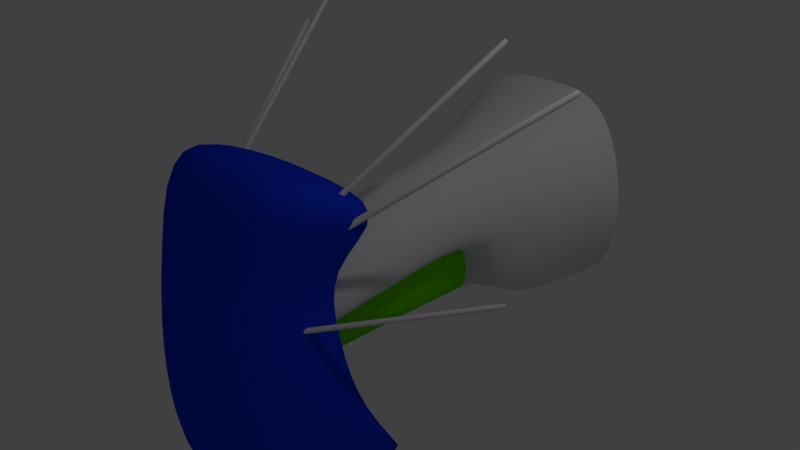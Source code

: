 # Source: spaceship.blend  (saved by Blender 2.75.0; exported with 4.5.12 LTS)
import bpy
from mathutils import Matrix  # noqa: F401  (used for matrix-valued properties, if any)

bpy.ops.wm.read_factory_settings(use_empty=True)
scene = bpy.context.scene
scene.name = 'Scene'

# ---- collections
col_collection_1 = bpy.data.collections.new('Collection 1'); scene.collection.children.link(col_collection_1)
col_collection_2 = bpy.data.collections.new('Collection 2'); scene.collection.children.link(col_collection_2)
col_collection_2.hide_render = True
col_collection_2.hide_viewport = True

# ---- materials (node trees are filled in below, after node groups)
mat_hull = bpy.data.materials.new('Hull')
mat_hull.alpha_threshold = 0.0
mat_hull.use_transparent_shadow = False
mat_hull.roughness = 0.5
mat_hull.line_color = (0.0, 0.0, 0.0, 1.0)
mat_exhaust = bpy.data.materials.new('Exhaust')
mat_exhaust.alpha_threshold = 0.0
mat_exhaust.use_transparent_shadow = False
mat_exhaust.diffuse_color = (0.1607, 0.8, 0.0, 1.0)
mat_exhaust.roughness = 0.5
mat_glass = bpy.data.materials.new('Glass')
mat_glass.alpha_threshold = 0.0
mat_glass.use_transparent_shadow = False
mat_glass.diffuse_color = (0.007187, 0.03958, 0.8, 1.0)
mat_glass.roughness = 0.5
mat_thingy = bpy.data.materials.new('Thingy')
mat_thingy.alpha_threshold = 0.0
mat_thingy.use_transparent_shadow = False
mat_thingy.diffuse_color = (0.295, 0.8, 0.1404, 1.0)
mat_thingy.roughness = 0.5

# ---- material node trees

# ---- world
world_world = bpy.data.worlds.new('World'); scene.world = world_world
world_world.color = (0.05088, 0.05088, 0.05088)
world_world.use_sun_shadow = False
world_world.sun_shadow_jitter_overblur = 0.0
world_world.cycles.sampling_method = 'MANUAL'
world_world.cycles.sample_map_resolution = 256

# ---- cameras
cam_camera = bpy.data.cameras.new('Camera')
cam_camera.clip_end = 100.0
cam_camera.lens = 35.0
cam_camera.sensor_width = 32.0
cam_camera.sensor_height = 18.0
cam_camera.ortho_scale = 7.314
cam_camera.dof.focus_distance = 0.0
cam_camera.dof.aperture_fstop = 128.0

# ---- lights
light_lamp = bpy.data.lights.new('Lamp', 'POINT')
light_lamp.transmission_factor = 0.0
light_lamp.cutoff_distance = 30.0
light_lamp.energy = 100.0
light_lamp.shadow_buffer_clip_start = 1.001
light_lamp.shadow_soft_size = 0.1
light_lamp.shadow_maximum_resolution = 0.006
light_lamp.use_absolute_resolution = True
light_lamp.cycles.use_multiple_importance_sampling = False

# ---- meshes
me_cube = bpy.data.meshes.new('Cube')
me_cube.from_pydata([(0.6235, 3.392, -1.052), (1.196, -2.736, -2.007), (0.8306, 3.137, 1.091), (0.7222, -2.739, 0.94), (1.0, 1.431, -1.054), (1.0, -1.365, -1.0), (0.6017, 1.662, 0.7525), (0.6017, -1.55e-06, 0.7844), (0.6017, -1.365, 0.4772), (0.3333, 1.431, -1.054), (0.3333, 2.384e-07, -1.0), (0.3333, -1.291, -1.118), (1.272, 2.636, 0.04677), (0.931, -2.872, -0.3903), (0.8008, 1.365, 0.04581), (0.8008, -7.749e-07, -0.1078), (0.9376, -1.368, -0.2346), (0.3761, 1.365, 0.04581), (0.3761, -7.749e-07, -0.1078), (0.3761, -1.365, -0.2614), (0.0, 3.392, -1.034), (-1.405e-07, -2.736, -2.02), (0.0, 3.138, 1.071), (-1.724e-07, -2.747, 0.9424), (0.0, 1.412, 1.092), (0.0, -5.364e-07, 0.7844), (6.41e-08, -1.333, 0.6128), (0.0, 1.431, -1.054), (0.0, 3.576e-07, -1.0), (2.637e-08, -1.291, -1.118), (-1.626e-07, -2.869, -0.4145), (1.842, 2.923, 0.09856), (1.044, 3.447, 1.586), (0.9191, 3.723, -1.511), (0.0, 3.719, -1.488), (0.0, 3.446, 1.542), (1.274, 2.341, 0.03487), (0.0, 2.243, 0.1407), (0.0, 2.843, 1.059), (0.0, 3.098, -1.046), (0.8418, 2.842, 1.079), (0.6348, 3.097, -1.064), (0.8008, -1.365, -0.2614), (1.169, -1.285, -1.114), (0.0, -1.365, 0.4772), (0.7154, -1.337, 0.6138), (0.3333, -1.365, -1.0), (0.0, -1.365, -1.0), (1.47, -2.18, 2.159), (0.0, -2.187, 2.163), (0.0, -0.9321, 1.433), (1.463, -0.9357, 1.435), (1.587, -0.7409, -1.991), (1.614, -2.192, -2.884), (0.0, -2.192, -2.896), (0.0, -0.7469, -1.995), (0.3363, -0.7469, -1.995), (0.8943, -1.662, 0.9602), (0.8199, -1.63, 0.9766), (0.8898, -1.706, 1.04), (0.8141, -1.669, 1.051), (2.283, 0.9546, 2.451), (2.357, 0.9218, 2.435), (2.353, 0.8786, 2.515), (2.277, 0.9154, 2.525), (2.338, 0.8882, 2.415), (2.334, 0.8449, 2.496), (2.258, 0.8818, 2.506), (2.264, 0.9209, 2.432), (0.8268, -1.49, 1.244), (0.7592, -1.479, 1.26), (0.8311, -1.538, 1.305), (0.7617, -1.523, 1.316), (1.488, 0.6696, 2.919), (1.556, 0.6591, 2.903), (1.56, 0.611, 2.963), (1.491, 0.6255, 2.975), (1.546, 0.6311, 2.881), (1.551, 0.583, 2.942), (1.481, 0.5975, 2.954), (1.479, 0.6417, 2.897), (2.246, -0.103, 0.2802), (2.279, -0.14, 0.3315), (2.323, -0.1712, 0.2837), (2.286, -0.1305, 0.2293), (2.303, -0.1127, 0.3356), (2.347, -0.1439, 0.2878), (2.31, -0.1032, 0.2335), (2.27, -0.07572, 0.2843), (0.4605, -2.212, 0.01967), (0.5042, -2.243, -0.02809), (0.4272, -2.175, -0.03162), (0.4672, -2.202, -0.08249), (0.1745, -0.4166, -0.3795), (0.1908, -0.4166, -0.04087), (0.1908, -0.9346, -0.09917), (0.1745, -0.9346, -0.3795)], [], [(16, 45, 3, 13), (31, 32, 6, 14), (14, 6, 7, 15), (15, 7, 8, 42), (33, 4, 9), (6, 24, 25, 7), (32, 35, 24, 6), (0, 20, 39, 41), (3, 23, 30, 13), (11, 43, 52, 56), (1, 21, 54, 53), (23, 3, 48, 49), (13, 30, 21, 1), (33, 31, 14, 4), (43, 16, 13, 1), (14, 15, 18, 17), (15, 42, 19, 18), (19, 42, 5, 46), (18, 19, 46, 10), (17, 18, 10, 9), (14, 17, 9, 4), (29, 11, 56, 55), (9, 27, 34), (9, 10, 28, 27), (10, 46, 47, 28), (7, 25, 44, 8), (12, 0, 41, 36), (9, 34, 33), (12, 2, 32, 31), (0, 12, 31, 33), (20, 0, 33, 34), (2, 22, 35, 32), (36, 37, 38, 40), (41, 39, 37, 36), (2, 12, 36, 40), (22, 2, 40, 38), (16, 43, 5, 42), (26, 45, 8, 44), (43, 11, 46, 5), (45, 16, 42, 8), (11, 29, 47, 46), (51, 50, 49, 48), (3, 45, 51, 48), (45, 26, 50, 51), (53, 54, 56), (52, 53, 56), (55, 56, 54), (43, 1, 53, 52), (60, 59, 66, 67), (61, 64, 63, 62), (66, 65, 62, 63), (68, 67, 64, 61), (65, 68, 61, 62), (67, 66, 63, 64), (57, 58, 68, 65), (58, 60, 67, 68), (59, 57, 65, 66), (72, 71, 78, 79), (73, 76, 75, 74), (78, 77, 74, 75), (80, 79, 76, 73), (77, 80, 73, 74), (79, 78, 75, 76), (69, 70, 80, 77), (70, 72, 79, 80), (71, 69, 77, 78), (90, 92, 84, 83), (91, 89, 82, 81), (92, 91, 81, 84), (82, 83, 86, 85), (84, 81, 88, 87), (81, 82, 85, 88), (83, 84, 87, 86), (88, 85, 86, 87), (89, 90, 83, 82), (94, 95, 96, 93)])
me_cube.polygons.foreach_set('use_smooth', [True] * 76)
me_cube.polygons.foreach_set('material_index', [2, 0, 0, 0, 0, 0, 0, 0, 2, 2, 2, 2, 2, 0, 2, 0, 0, 2, 1, 1, 0, 2, 0, 1, 1, 0, 0, 0, 0, 0, 0, 0, 1, 1, 0, 0, 2, 2, 2, 2, 2, 2, 2, 2, 2, 2, 2, 2, 0, 0, 0, 0, 0, 0, 0, 0, 0, 0, 0, 0, 0, 0, 0, 0, 0, 0, 0, 0, 0, 0, 0, 0, 0, 0, 0, 3])
_k = set([(0, 12), (0, 20), (2, 12), (2, 22), (8, 42), (8, 44), (9, 17), (9, 27), (16, 43), (16, 45), (17, 18), (18, 19), (19, 42), (19, 46), (31, 32), (31, 33), (32, 35), (33, 34), (36, 40), (36, 41), (38, 40), (39, 41), (43, 52), (45, 51), (46, 47), (50, 51), (52, 56), (55, 56), (94, 95), (95, 96)])
me_cube.attributes.new('sharp_edge', 'BOOLEAN', 'EDGE').data.foreach_set('value', [ (min(e.vertices), max(e.vertices)) in _k for e in me_cube.edges])
_k = {(31, 32): 1.0, (8, 44): 1.0, (31, 33): 1.0, (8, 42): 1.0, (18, 19): 1.0, (17, 18): 1.0, (19, 42): 1.0, (19, 46): 1.0, (9, 17): 1.0, (33, 34): 1.0, (32, 35): 1.0, (9, 27): 1.0, (46, 47): 1.0, (45, 51): 1.0, (2, 12): 1.0, (0, 12): 1.0, (0, 20): 1.0, (2, 22): 1.0, (36, 40): 1.0, (36, 41): 1.0, (39, 41): 1.0, (38, 40): 1.0, (16, 43): 1.0, (16, 45): 1.0, (50, 51): 1.0, (52, 56): 1.0, (55, 56): 1.0, (43, 52): 1.0, (94, 95): 1.0, (95, 96): 1.0}
me_cube.attributes.new('crease_edge', 'FLOAT', 'EDGE').data.foreach_set('value', [_k.get((min(e.vertices), max(e.vertices)), 0.0) for e in me_cube.edges])
_ca = me_cube.color_attributes.new('Col', 'BYTE_COLOR', 'CORNER')
_ca.data.foreach_set('color', [1.0, 1.0, 1.0, 1.0, 1.0, 1.0, 1.0, 1.0, 1.0, 1.0, 1.0, 1.0, 1.0, 1.0, 1.0, 1.0, 1.0, 1.0, 1.0, 1.0, 1.0, 1.0, 1.0, 1.0, 1.0, 1.0, 1.0, 1.0, 1.0, 1.0, 1.0, 1.0, 1.0, 1.0, 1.0, 1.0, 1.0, 1.0, 1.0, 1.0, 1.0, 1.0, 1.0, 1.0, 1.0, 1.0, 1.0, 1.0, 1.0, 1.0, 1.0, 1.0, 1.0, 1.0, 1.0, 1.0, 1.0, 1.0, 1.0, 1.0, 1.0, 1.0, 1.0, 1.0, 1.0, 1.0, 1.0, 1.0, 1.0, 1.0, 1.0, 1.0, 1.0, 1.0, 1.0, 1.0, 1.0, 1.0, 1.0, 1.0, 1.0, 1.0, 1.0, 1.0, 1.0, 1.0, 1.0, 1.0, 1.0, 1.0, 1.0, 1.0, 1.0, 1.0, 1.0, 1.0, 1.0, 1.0, 1.0, 1.0, 1.0, 1.0, 1.0, 1.0, 1.0, 1.0, 1.0, 1.0, 1.0, 1.0, 1.0, 1.0, 1.0, 1.0, 1.0, 1.0, 1.0, 1.0, 1.0, 1.0, 1.0, 1.0, 1.0, 1.0, 1.0, 1.0, 1.0, 1.0, 1.0, 1.0, 1.0, 1.0, 1.0, 1.0, 1.0, 1.0, 1.0, 1.0, 1.0, 1.0, 1.0, 1.0, 1.0, 1.0, 1.0, 1.0, 1.0, 1.0, 1.0, 1.0, 1.0, 1.0, 1.0, 1.0, 1.0, 1.0, 1.0, 1.0, 1.0, 1.0, 1.0, 1.0, 1.0, 1.0, 1.0, 1.0, 1.0, 1.0, 1.0, 1.0, 1.0, 1.0, 1.0, 1.0, 1.0, 1.0, 1.0, 1.0, 1.0, 1.0, 1.0, 1.0, 1.0, 1.0, 1.0, 1.0, 1.0, 1.0, 1.0, 1.0, 1.0, 1.0, 1.0, 1.0, 1.0, 1.0, 1.0, 1.0, 1.0, 1.0, 1.0, 1.0, 1.0, 1.0, 1.0, 1.0, 1.0, 1.0, 1.0, 1.0, 1.0, 1.0, 1.0, 1.0, 1.0, 1.0, 1.0, 1.0, 1.0, 1.0, 1.0, 1.0, 1.0, 1.0, 1.0, 1.0, 1.0, 1.0, 1.0, 1.0, 1.0, 1.0, 1.0, 1.0, 1.0, 1.0, 1.0, 1.0, 1.0, 1.0, 1.0, 1.0, 1.0, 1.0, 1.0, 1.0, 1.0, 1.0, 1.0, 1.0, 1.0, 1.0, 1.0, 1.0, 1.0, 1.0, 1.0, 1.0, 1.0, 1.0, 1.0, 1.0, 1.0, 1.0, 1.0, 1.0, 1.0, 1.0, 1.0, 1.0, 1.0, 1.0, 1.0, 1.0, 1.0, 1.0, 1.0, 1.0, 1.0, 1.0, 1.0, 1.0, 1.0, 1.0, 1.0, 1.0, 1.0, 1.0, 1.0, 1.0, 1.0, 1.0, 1.0, 1.0, 1.0, 1.0, 1.0, 1.0, 1.0, 1.0, 1.0, 1.0, 1.0, 1.0, 1.0, 1.0, 1.0, 1.0, 1.0, 1.0, 1.0, 1.0, 1.0, 1.0, 1.0, 1.0, 1.0, 1.0, 1.0, 1.0, 1.0, 1.0, 1.0, 1.0, 1.0, 1.0, 1.0, 1.0, 1.0, 1.0, 1.0, 1.0, 1.0, 1.0, 1.0, 1.0, 1.0, 1.0, 1.0, 1.0, 1.0, 1.0, 1.0, 1.0, 1.0, 1.0, 1.0, 1.0, 1.0, 1.0, 1.0, 1.0, 1.0, 1.0, 1.0, 1.0, 1.0, 1.0, 1.0, 1.0, 1.0, 1.0, 1.0, 1.0, 1.0, 1.0, 1.0, 1.0, 1.0, 1.0, 1.0, 1.0, 1.0, 1.0, 1.0, 1.0, 1.0, 1.0, 1.0, 1.0, 1.0, 1.0, 1.0, 1.0, 1.0, 1.0, 1.0, 1.0, 1.0, 1.0, 1.0, 1.0, 1.0, 1.0, 1.0, 1.0, 1.0, 1.0, 1.0, 1.0, 1.0, 1.0, 1.0, 1.0, 1.0, 1.0, 1.0, 1.0, 1.0, 1.0, 1.0, 1.0, 1.0, 1.0, 1.0, 1.0, 1.0, 1.0, 1.0, 1.0, 1.0, 1.0, 1.0, 1.0, 1.0, 1.0, 1.0, 1.0, 1.0, 1.0, 1.0, 1.0, 1.0, 1.0, 1.0, 1.0, 1.0, 1.0, 1.0, 1.0, 1.0, 1.0, 1.0, 1.0, 1.0, 1.0, 1.0, 1.0, 1.0, 1.0, 1.0, 1.0, 1.0, 1.0, 1.0, 1.0, 1.0, 1.0, 1.0, 1.0, 1.0, 1.0, 1.0, 1.0, 1.0, 1.0, 1.0, 1.0, 1.0, 1.0, 1.0, 1.0, 1.0, 1.0, 1.0, 1.0, 1.0, 1.0, 1.0, 1.0, 1.0, 1.0, 1.0, 1.0, 1.0, 1.0, 1.0, 1.0, 1.0, 1.0, 1.0, 1.0, 1.0, 1.0, 1.0, 1.0, 1.0, 1.0, 1.0, 1.0, 1.0, 1.0, 1.0, 1.0, 1.0, 1.0, 1.0, 1.0, 1.0, 1.0, 1.0, 1.0, 1.0, 1.0, 1.0, 1.0, 1.0, 1.0, 1.0, 1.0, 1.0, 1.0, 1.0, 1.0, 1.0, 1.0, 1.0, 1.0, 1.0, 1.0, 1.0, 1.0, 1.0, 1.0, 1.0, 1.0, 1.0, 1.0, 1.0, 1.0, 1.0, 1.0, 1.0, 1.0, 1.0, 1.0, 1.0, 1.0, 1.0, 1.0, 1.0, 1.0, 1.0, 1.0, 1.0, 1.0, 1.0, 1.0, 1.0, 1.0, 1.0, 1.0, 1.0, 1.0, 1.0, 1.0, 1.0, 1.0, 1.0, 1.0, 1.0, 1.0, 1.0, 1.0, 1.0, 1.0, 1.0, 1.0, 1.0, 1.0, 1.0, 1.0, 1.0, 1.0, 1.0, 1.0, 1.0, 1.0, 1.0, 1.0, 1.0, 1.0, 1.0, 1.0, 1.0, 1.0, 1.0, 1.0, 1.0, 1.0, 1.0, 1.0, 1.0, 1.0, 1.0, 1.0, 1.0, 1.0, 1.0, 1.0, 1.0, 1.0, 1.0, 1.0, 1.0, 1.0, 1.0, 1.0, 1.0, 1.0, 1.0, 1.0, 1.0, 1.0, 1.0, 1.0, 1.0, 1.0, 1.0, 1.0, 1.0, 1.0, 1.0, 1.0, 1.0, 1.0, 1.0, 1.0, 1.0, 1.0, 1.0, 1.0, 1.0, 1.0, 1.0, 1.0, 1.0, 1.0, 1.0, 1.0, 1.0, 1.0, 1.0, 1.0, 1.0, 1.0, 1.0, 1.0, 1.0, 1.0, 1.0, 1.0, 1.0, 1.0, 1.0, 1.0, 1.0, 1.0, 1.0, 1.0, 1.0, 1.0, 1.0, 1.0, 1.0, 1.0, 1.0, 1.0, 1.0, 1.0, 1.0, 1.0, 1.0, 1.0, 1.0, 1.0, 1.0, 1.0, 1.0, 1.0, 1.0, 1.0, 1.0, 1.0, 1.0, 1.0, 1.0, 1.0, 1.0, 1.0, 1.0, 1.0, 1.0, 1.0, 1.0, 1.0, 1.0, 1.0, 1.0, 1.0, 1.0, 1.0, 1.0, 1.0, 1.0, 1.0, 1.0, 1.0, 1.0, 1.0, 1.0, 1.0, 1.0, 1.0, 1.0, 1.0, 1.0, 1.0, 1.0, 1.0, 1.0, 1.0, 1.0, 1.0, 1.0, 1.0, 1.0, 1.0, 1.0, 1.0, 1.0, 1.0, 1.0, 1.0, 1.0, 1.0, 1.0, 1.0, 1.0, 1.0, 1.0, 1.0, 1.0, 1.0, 1.0, 1.0, 1.0, 1.0, 1.0, 1.0, 1.0, 1.0, 1.0, 1.0, 1.0, 1.0, 1.0, 1.0, 1.0, 1.0, 1.0, 1.0, 1.0, 1.0, 1.0, 1.0, 1.0, 1.0, 1.0, 1.0, 1.0, 1.0, 1.0, 1.0, 1.0, 1.0, 1.0, 1.0, 1.0, 1.0, 1.0, 1.0, 1.0, 1.0, 1.0, 1.0, 1.0, 1.0, 1.0, 1.0, 1.0, 1.0, 1.0, 1.0, 1.0, 1.0, 1.0, 1.0, 1.0, 1.0, 1.0, 1.0, 1.0, 1.0, 1.0, 1.0, 1.0, 1.0, 1.0, 1.0, 1.0, 1.0, 1.0, 1.0, 1.0, 1.0, 1.0, 1.0, 1.0, 1.0, 1.0, 1.0, 1.0, 1.0, 1.0, 1.0, 1.0, 1.0, 1.0, 1.0, 1.0, 1.0, 1.0, 1.0, 1.0, 1.0, 1.0, 1.0, 1.0, 1.0, 1.0, 1.0, 1.0, 1.0, 1.0, 1.0, 1.0, 1.0, 1.0, 1.0, 1.0, 1.0, 1.0, 1.0, 1.0, 1.0, 1.0, 1.0, 1.0, 1.0, 1.0, 1.0, 1.0, 1.0, 1.0, 1.0, 1.0, 1.0, 1.0, 1.0, 1.0, 1.0, 1.0, 1.0, 1.0, 1.0, 1.0, 1.0, 1.0, 1.0, 1.0, 1.0, 1.0, 1.0, 1.0, 1.0, 1.0, 1.0, 1.0, 1.0, 1.0, 1.0, 1.0, 1.0, 1.0, 1.0, 1.0, 1.0, 1.0, 1.0, 1.0, 1.0, 1.0, 1.0, 1.0, 1.0, 1.0, 1.0, 1.0, 1.0, 1.0, 1.0, 1.0, 1.0, 1.0, 1.0, 1.0, 1.0, 1.0, 1.0, 1.0, 1.0, 1.0, 1.0, 1.0, 1.0, 1.0, 1.0, 1.0, 1.0, 1.0, 1.0, 1.0, 1.0, 1.0, 1.0, 1.0, 1.0, 1.0, 1.0, 1.0, 1.0, 1.0, 1.0, 1.0, 1.0, 1.0, 1.0, 1.0, 1.0, 1.0, 1.0, 1.0, 1.0, 1.0, 1.0, 1.0, 1.0, 1.0, 1.0, 1.0, 1.0, 1.0, 1.0, 1.0, 1.0, 1.0, 1.0, 1.0, 1.0, 1.0, 1.0, 1.0, 1.0, 1.0, 1.0, 1.0, 1.0, 1.0, 1.0, 1.0, 1.0, 1.0, 1.0, 1.0, 1.0, 1.0, 1.0, 1.0, 1.0, 1.0, 1.0, 1.0, 1.0, 1.0, 1.0, 1.0, 1.0, 1.0, 1.0, 1.0, 1.0, 1.0, 1.0, 1.0, 1.0, 1.0, 1.0, 1.0, 1.0, 1.0, 1.0, 1.0, 1.0, 1.0, 1.0, 1.0, 1.0, 1.0, 1.0, 1.0, 1.0, 1.0, 1.0, 1.0, 1.0, 1.0, 1.0, 1.0, 1.0, 1.0, 1.0, 1.0, 1.0, 1.0, 1.0, 1.0, 1.0, 1.0, 1.0, 1.0, 1.0, 1.0, 1.0, 1.0, 1.0, 1.0, 1.0, 1.0, 1.0, 1.0, 1.0, 1.0, 1.0, 1.0, 1.0, 1.0, 1.0, 1.0, 1.0, 1.0, 1.0, 1.0, 1.0, 1.0, 1.0, 1.0, 1.0, 1.0, 1.0, 1.0, 1.0, 1.0, 1.0, 1.0, 1.0, 1.0, 1.0, 1.0, 1.0, 1.0, 1.0, 1.0, 1.0, 1.0, 1.0, 1.0, 1.0, 1.0, 1.0, 1.0, 1.0, 1.0, 1.0, 1.0, 1.0, 1.0, 1.0, 1.0, 1.0, 1.0, 1.0, 1.0, 1.0, 1.0, 1.0, 1.0, 1.0, 1.0, 1.0, 1.0, 1.0, 1.0, 1.0, 1.0, 1.0, 1.0, 1.0, 1.0, 1.0, 1.0, 1.0, 1.0, 1.0, 1.0, 1.0, 1.0, 1.0, 1.0, 1.0, 1.0, 1.0, 1.0, 1.0, 1.0, 1.0, 1.0, 1.0, 1.0, 1.0, 1.0, 1.0, 1.0, 1.0, 1.0, 1.0, 1.0, 1.0, 1.0, 1.0, 1.0, 1.0, 1.0, 1.0, 1.0, 1.0, 1.0, 1.0, 1.0, 1.0, 1.0, 1.0, 1.0, 1.0, 1.0, 1.0, 1.0, 1.0, 1.0, 1.0, 1.0, 1.0, 1.0, 1.0, 1.0, 1.0, 1.0, 1.0, 1.0, 1.0, 1.0, 1.0])
me_cube.materials.append(mat_hull)
me_cube.materials.append(mat_exhaust)
me_cube.materials.append(mat_glass)
me_cube.materials.append(mat_thingy)
me_cube.use_remesh_preserve_volume = False
me_cube.use_remesh_preserve_attributes = False
me_cube.use_mirror_vertex_groups = False
me_cube.update()
me_skybox = bpy.data.meshes.new('Skybox')
me_skybox.from_pydata([(-1.951, -9.352e-07, 9.808), (-3.827, -9.352e-07, 9.239), (-5.556, -9.352e-07, 8.315), (-7.071, -9.352e-07, 7.071), (-8.315, -9.352e-07, 5.556), (-9.239, -9.352e-07, 3.827), (-9.808, -9.352e-07, 1.951), (-10.0, -9.352e-07, 7.605e-07), (-9.808, -9.352e-07, -1.951), (-9.239, -9.352e-07, -3.827), (-8.315, -9.352e-07, -5.556), (-7.071, -9.352e-07, -7.071), (-5.556, -9.352e-07, -8.315), (-3.827, -9.352e-07, -9.239), (-1.951, -9.352e-07, -9.808), (-1.913, 0.3806, 9.808), (-3.753, 0.7466, 9.239), (-5.449, 1.084, 8.315), (-6.935, 1.379, 7.071), (-8.155, 1.622, 5.556), (-9.061, 1.802, 3.827), (-9.619, 1.913, 1.951), (-9.808, 1.951, 7.605e-07), (-9.619, 1.913, -1.951), (-9.061, 1.802, -3.827), (-8.155, 1.622, -5.556), (-6.935, 1.379, -7.071), (-5.449, 1.084, -8.315), (-3.753, 0.7466, -9.239), (-1.913, 0.3806, -9.808), (-1.802, 0.7466, 9.808), (-3.536, 1.464, 9.239), (-5.133, 2.126, 8.315), (-6.533, 2.706, 7.071), (-7.682, 3.182, 5.556), (-8.536, 3.536, 3.827), (-9.061, 3.753, 1.951), (-9.239, 3.827, 7.605e-07), (-9.061, 3.753, -1.951), (-8.536, 3.536, -3.827), (-7.682, 3.182, -5.556), (-6.533, 2.706, -7.071), (-5.133, 2.126, -8.315), (-3.536, 1.464, -9.239), (-1.802, 0.7466, -9.808), (-1.622, 1.084, 9.808), (-3.182, 2.126, 9.239), (-4.619, 3.087, 8.315), (-5.879, 3.928, 7.071), (-6.913, 4.619, 5.556), (-7.682, 5.133, 3.827), (-8.155, 5.449, 1.951), (-8.315, 5.556, 7.605e-07), (-8.155, 5.449, -1.951), (-7.682, 5.133, -3.827), (-6.913, 4.619, -5.556), (-5.879, 3.928, -7.071), (-4.619, 3.087, -8.315), (-3.182, 2.126, -9.239), (-1.622, 1.084, -9.808), (-1.379, 1.379, 9.808), (-2.706, 2.706, 9.239), (-3.928, 3.928, 8.315), (-5.0, 5.0, 7.071), (-5.879, 5.879, 5.556), (-6.533, 6.533, 3.827), (-6.935, 6.935, 1.951), (-7.071, 7.071, 7.605e-07), (-6.935, 6.935, -1.951), (-6.533, 6.533, -3.827), (-5.879, 5.879, -5.556), (-5.0, 5.0, -7.071), (-3.928, 3.928, -8.315), (-2.706, 2.706, -9.239), (-1.379, 1.379, -9.808), (-1.084, 1.622, 9.808), (-2.126, 3.182, 9.239), (-3.087, 4.619, 8.315), (-3.928, 5.879, 7.071), (-4.619, 6.913, 5.556), (-5.133, 7.682, 3.827), (-5.449, 8.155, 1.951), (-5.556, 8.315, 7.605e-07), (-5.449, 8.155, -1.951), (-5.133, 7.682, -3.827), (-4.619, 6.913, -5.556), (-3.928, 5.879, -7.071), (-3.087, 4.619, -8.315), (-2.126, 3.182, -9.239), (-1.084, 1.622, -9.808), (-0.7466, 1.802, 9.808), (-1.464, 3.536, 9.239), (-2.126, 5.133, 8.315), (-2.706, 6.533, 7.071), (-3.182, 7.682, 5.556), (-3.536, 8.536, 3.827), (-3.753, 9.061, 1.951), (-3.827, 9.239, 7.605e-07), (-3.753, 9.061, -1.951), (-3.536, 8.536, -3.827), (-3.182, 7.682, -5.556), (-2.706, 6.533, -7.071), (-2.126, 5.133, -8.315), (-1.464, 3.536, -9.239), (-0.7466, 1.802, -9.808), (-0.3806, 1.913, 9.808), (-0.7466, 3.753, 9.239), (-1.084, 5.449, 8.315), (-1.379, 6.935, 7.071), (-1.622, 8.155, 5.556), (-1.802, 9.061, 3.827), (-1.913, 9.619, 1.951), (-1.951, 9.808, 7.605e-07), (-1.913, 9.619, -1.951), (-1.802, 9.061, -3.827), (-1.622, 8.155, -5.556), (-1.379, 6.935, -7.071), (-1.084, 5.449, -8.315), (-0.7466, 3.753, -9.239), (-0.3806, 1.913, -9.808), (1.322e-06, 1.951, 9.808), (1.247e-06, 3.827, 9.239), (1.173e-06, 5.556, 8.315), (1.247e-06, 7.071, 7.071), (1.396e-06, 8.315, 5.556), (8.002e-07, 9.239, 3.827), (1.992e-06, 9.808, 1.951), (1.843e-06, 10.0, 7.605e-07), (1.992e-06, 9.808, -1.951), (3.532e-07, 9.239, -3.827), (1.396e-06, 8.315, -5.556), (1.247e-06, 7.071, -7.071), (1.471e-06, 5.556, -8.315), (1.098e-06, 3.827, -9.239), (1.135e-06, 1.951, -9.808), (0.3806, 1.913, 9.808), (0.7466, 3.753, 9.239), (1.084, 5.449, 8.315), (1.379, 6.935, 7.071), (1.622, 8.155, 5.556), (1.802, 9.061, 3.827), (1.913, 9.619, 1.951), (1.951, 9.808, 7.605e-07), (1.913, 9.619, -1.951), (1.802, 9.061, -3.827), (1.622, 8.155, -5.556), (1.379, 6.935, -7.071), (1.084, 5.449, -8.315), (0.7466, 3.753, -9.239), (0.3806, 1.913, -9.808), (0.7466, 1.802, 9.808), (1.464, 3.536, 9.239), (2.126, 5.133, 8.315), (2.706, 6.533, 7.071), (3.182, 7.682, 5.556), (3.536, 8.536, 3.827), (3.753, 9.061, 1.951), (3.827, 9.239, 7.605e-07), (3.753, 9.061, -1.951), (3.536, 8.536, -3.827), (3.182, 7.682, -5.556), (2.706, 6.533, -7.071), (2.126, 5.133, -8.315), (1.464, 3.536, -9.239), (0.7466, 1.802, -9.808), (1.084, 1.622, 9.808), (2.126, 3.182, 9.239), (3.087, 4.619, 8.315), (3.928, 5.879, 7.071), (4.619, 6.913, 5.556), (5.133, 7.682, 3.827), (5.449, 8.155, 1.951), (5.556, 8.315, 7.605e-07), (5.449, 8.155, -1.951), (5.133, 7.682, -3.827), (4.619, 6.913, -5.556), (3.928, 5.879, -7.071), (3.087, 4.619, -8.315), (2.126, 3.182, -9.239), (1.084, 1.622, -9.808), (1.379, 1.379, 9.808), (2.706, 2.706, 9.239), (3.928, 3.928, 8.315), (5.0, 5.0, 7.071), (5.879, 5.879, 5.556), (6.533, 6.533, 3.827), (6.935, 6.935, 1.951), (7.071, 7.071, 7.605e-07), (6.935, 6.935, -1.951), (6.533, 6.533, -3.827), (5.879, 5.879, -5.556), (5.0, 5.0, -7.071), (3.928, 3.928, -8.315), (2.706, 2.706, -9.239), (1.379, 1.379, -9.808), (1.622, 1.084, 9.808), (3.182, 2.126, 9.239), (4.619, 3.087, 8.315), (5.879, 3.928, 7.071), (6.913, 4.619, 5.556), (7.682, 5.133, 3.827), (8.155, 5.449, 1.951), (8.315, 5.556, 7.605e-07), (8.155, 5.449, -1.951), (7.682, 5.133, -3.827), (6.913, 4.619, -5.556), (5.879, 3.928, -7.071), (4.619, 3.087, -8.315), (3.182, 2.126, -9.239), (1.622, 1.084, -9.808), (1.802, 0.7466, 9.808), (3.536, 1.464, 9.239), (5.133, 2.126, 8.315), (6.533, 2.706, 7.071), (7.682, 3.182, 5.556), (8.536, 3.536, 3.827), (9.061, 3.753, 1.951), (9.239, 3.827, 7.605e-07), (9.061, 3.753, -1.951), (8.536, 3.536, -3.827), (7.682, 3.182, -5.556), (6.533, 2.706, -7.071), (5.133, 2.126, -8.315), (3.536, 1.464, -9.239), (1.802, 0.7466, -9.808), (1.913, 0.3806, 9.808), (3.753, 0.7466, 9.239), (5.449, 1.084, 8.315), (6.935, 1.379, 7.071), (8.155, 1.622, 5.556), (9.061, 1.802, 3.827), (9.619, 1.913, 1.951), (9.808, 1.951, 7.605e-07), (9.619, 1.913, -1.951), (9.061, 1.802, -3.827), (8.155, 1.622, -5.556), (6.935, 1.379, -7.071), (5.449, 1.084, -8.315), (3.753, 0.7466, -9.239), (1.913, 0.3806, -9.808), (1.951, -1.007e-06, 9.808), (3.827, -5.23e-07, 9.239), (5.556, -6.72e-07, 8.315), (7.071, -1.194e-06, 7.071), (8.315, -1.79e-06, 5.556), (9.239, -2.995e-07, 3.827), (9.808, -1.79e-06, 1.951), (10.0, -1.939e-06, 7.605e-07), (9.808, -1.79e-06, -1.951), (9.239, -2.995e-07, -3.827), (8.315, -1.79e-06, -5.556), (7.071, -1.194e-06, -7.071), (5.556, -1.045e-06, -8.315), (3.827, -8.955e-07, -9.239), (1.951, -8.955e-07, -9.808), (1.913, -0.3806, 9.808), (3.753, -0.7466, 9.239), (5.449, -1.084, 8.315), (6.935, -1.379, 7.071), (8.155, -1.622, 5.556), (9.061, -1.802, 3.827), (9.619, -1.913, 1.951), (9.808, -1.951, 7.605e-07), (9.619, -1.913, -1.951), (9.061, -1.802, -3.827), (8.155, -1.622, -5.556), (6.935, -1.379, -7.071), (5.449, -1.084, -8.315), (3.753, -0.7466, -9.239), (1.913, -0.3806, -9.808), (1.802, -0.7466, 9.808), (3.536, -1.464, 9.239), (5.133, -2.126, 8.315), (6.533, -2.706, 7.071), (7.682, -3.182, 5.556), (8.536, -3.536, 3.827), (9.061, -3.753, 1.951), (9.239, -3.827, 7.605e-07), (9.061, -3.753, -1.951), (8.536, -3.536, -3.827), (7.682, -3.182, -5.556), (6.533, -2.706, -7.071), (5.133, -2.126, -8.315), (3.536, -1.464, -9.239), (1.802, -0.7466, -9.808), (1.622, -1.084, 9.808), (3.182, -2.126, 9.239), (4.619, -3.087, 8.315), (5.879, -3.928, 7.071), (6.913, -4.619, 5.556), (7.682, -5.133, 3.827), (8.155, -5.449, 1.951), (8.315, -5.556, 7.605e-07), (8.155, -5.449, -1.951), (7.682, -5.133, -3.827), (6.913, -4.619, -5.556), (5.879, -3.928, -7.071), (4.619, -3.087, -8.315), (3.182, -2.126, -9.239), (1.622, -1.084, -9.808), (1.379, -1.379, 9.808), (2.706, -2.706, 9.239), (3.928, -3.928, 8.315), (5.0, -5.0, 7.071), (5.879, -5.879, 5.556), (6.533, -6.533, 3.827), (6.935, -6.935, 1.951), (7.071, -7.071, 7.605e-07), (6.935, -6.935, -1.951), (6.533, -6.533, -3.827), (5.879, -5.879, -5.556), (5.0, -5.0, -7.071), (3.928, -3.928, -8.315), (2.706, -2.706, -9.239), (1.379, -1.379, -9.808), (1.084, -1.622, 9.808), (2.126, -3.182, 9.239), (3.087, -4.619, 8.315), (3.928, -5.879, 7.071), (4.619, -6.913, 5.556), (5.133, -7.682, 3.827), (5.449, -8.155, 1.951), (5.556, -8.315, 7.605e-07), (5.449, -8.155, -1.951), (5.133, -7.682, -3.827), (4.619, -6.913, -5.556), (3.928, -5.879, -7.071), (3.087, -4.619, -8.315), (2.126, -3.182, -9.239), (1.084, -1.622, -9.808), (1.314e-06, -9.352e-07, -10.0), (0.7466, -1.802, 9.808), (1.464, -3.536, 9.239), (2.126, -5.133, 8.315), (2.706, -6.533, 7.071), (3.182, -7.682, 5.556), (3.536, -8.536, 3.827), (3.753, -9.061, 1.951), (3.827, -9.239, 7.605e-07), (3.753, -9.061, -1.951), (3.536, -8.536, -3.827), (3.182, -7.682, -5.556), (2.706, -6.533, -7.071), (2.126, -5.133, -8.315), (1.464, -3.536, -9.239), (0.7466, -1.802, -9.808), (0.3806, -1.913, 9.808), (0.7466, -3.753, 9.239), (1.084, -5.449, 8.315), (1.379, -6.935, 7.071), (1.622, -8.155, 5.556), (1.802, -9.061, 3.827), (1.913, -9.619, 1.951), (1.951, -9.808, 7.605e-07), (1.913, -9.619, -1.951), (1.802, -9.061, -3.827), (1.622, -8.155, -5.556), (1.379, -6.935, -7.071), (1.084, -5.449, -8.315), (0.7466, -3.753, -9.239), (0.3806, -1.913, -9.808), (1.173e-06, -1.951, 9.808), (8.747e-07, -3.827, 9.239), (8.747e-07, -5.556, 8.315), (-9.385e-08, -7.071, 7.071), (-5.409e-07, -8.315, 5.556), (1.247e-06, -9.239, 3.827), (-9.879e-07, -9.808, 1.951), (-5.409e-07, -10.0, 7.605e-07), (-9.879e-07, -9.808, -1.951), (1.247e-06, -9.239, -3.827), (-5.409e-07, -8.315, -5.556), (-9.385e-08, -7.071, -7.071), (6.512e-07, -5.556, -8.315), (5.767e-07, -3.827, -9.239), (1.21e-06, -1.951, -9.808), (-0.3806, -1.913, 9.808), (-0.7466, -3.753, 9.239), (-1.084, -5.449, 8.315), (-1.379, -6.935, 7.071), (-1.622, -8.155, 5.556), (-1.802, -9.061, 3.827), (-1.913, -9.619, 1.951), (-1.951, -9.808, 7.605e-07), (-1.913, -9.619, -1.951), (-1.802, -9.061, -3.827), (-1.622, -8.155, -5.556), (-1.379, -6.935, -7.071), (-1.084, -5.449, -8.315), (-0.7466, -3.753, -9.239), (-0.3806, -1.913, -9.808), (-0.7466, -1.802, 9.808), (-1.464, -3.536, 9.239), (-2.126, -5.133, 8.315), (-2.706, -6.533, 7.071), (-3.182, -7.682, 5.556), (-3.536, -8.536, 3.827), (-3.753, -9.061, 1.951), (-3.827, -9.239, 7.605e-07), (-3.753, -9.061, -1.951), (-3.536, -8.536, -3.827), (-3.182, -7.682, -5.556), (-2.706, -6.533, -7.071), (-2.126, -5.133, -8.315), (-1.464, -3.536, -9.239), (-0.7466, -1.802, -9.808), (-1.084, -1.622, 9.808), (-2.126, -3.182, 9.239), (-3.087, -4.619, 8.315), (-3.928, -5.879, 7.071), (-4.619, -6.913, 5.556), (-5.133, -7.682, 3.827), (-5.449, -8.155, 1.951), (-5.556, -8.315, 7.605e-07), (-5.449, -8.155, -1.951), (-5.133, -7.682, -3.827), (-4.619, -6.913, -5.556), (-3.928, -5.879, -7.071), (-3.087, -4.619, -8.315), (-2.126, -3.182, -9.239), (-1.084, -1.622, -9.808), (-1.379, -1.379, 9.808), (-2.706, -2.706, 9.239), (-3.928, -3.928, 8.315), (-5.0, -5.0, 7.071), (-5.879, -5.879, 5.556), (-6.533, -6.533, 3.827), (-6.935, -6.935, 1.951), (-7.071, -7.071, 7.605e-07), (-6.935, -6.935, -1.951), (-6.533, -6.533, -3.827), (-5.879, -5.879, -5.556), (-5.0, -5.0, -7.071), (-3.928, -3.928, -8.315), (-2.706, -2.706, -9.239), (-1.379, -1.379, -9.808), (-1.622, -1.084, 9.808), (-3.182, -2.126, 9.239), (-4.619, -3.087, 8.315), (-5.879, -3.928, 7.071), (-6.913, -4.619, 5.556), (-7.682, -5.133, 3.827), (-8.155, -5.449, 1.951), (-8.315, -5.556, 7.605e-07), (-8.155, -5.449, -1.951), (-7.682, -5.133, -3.827), (-6.913, -4.619, -5.556), (-5.879, -3.928, -7.071), (-4.619, -3.087, -8.315), (-3.182, -2.126, -9.239), (-1.622, -1.084, -9.808), (-1.697e-06, -2.182e-06, 10.0), (-1.802, -0.7466, 9.808), (-3.536, -1.464, 9.239), (-5.133, -2.126, 8.315), (-6.533, -2.706, 7.071), (-7.682, -3.182, 5.556), (-8.536, -3.536, 3.827), (-9.061, -3.753, 1.951), (-9.239, -3.827, 7.605e-07), (-9.061, -3.753, -1.951), (-8.536, -3.536, -3.827), (-7.682, -3.182, -5.556), (-6.533, -2.706, -7.071), (-5.133, -2.126, -8.315), (-3.536, -1.464, -9.239), (-1.802, -0.7466, -9.808), (-1.913, -0.3806, 9.808), (-3.753, -0.7466, 9.239), (-5.449, -1.084, 8.315), (-6.935, -1.379, 7.071), (-8.155, -1.622, 5.556), (-9.061, -1.802, 3.827), (-9.619, -1.913, 1.951), (-9.808, -1.951, 7.605e-07), (-9.619, -1.913, -1.951), (-9.061, -1.802, -3.827), (-8.155, -1.622, -5.556), (-6.935, -1.379, -7.071), (-5.449, -1.084, -8.315), (-3.753, -0.7466, -9.239), (-1.913, -0.3806, -9.808)], [], [(13, 28, 27, 12), (6, 21, 20, 5), (14, 29, 28, 13), (7, 22, 21, 6), (8, 23, 22, 7), (1, 16, 15, 0), (9, 24, 23, 8), (2, 17, 16, 1), (10, 25, 24, 9), (3, 18, 17, 2), (11, 26, 25, 10), (4, 19, 18, 3), (12, 27, 26, 11), (5, 20, 19, 4), (19, 34, 33, 18), (27, 42, 41, 26), (20, 35, 34, 19), (28, 43, 42, 27), (21, 36, 35, 20), (29, 44, 43, 28), (22, 37, 36, 21), (23, 38, 37, 22), (16, 31, 30, 15), (24, 39, 38, 23), (17, 32, 31, 16), (25, 40, 39, 24), (18, 33, 32, 17), (26, 41, 40, 25), (38, 53, 52, 37), (31, 46, 45, 30), (39, 54, 53, 38), (32, 47, 46, 31), (40, 55, 54, 39), (33, 48, 47, 32), (41, 56, 55, 40), (34, 49, 48, 33), (42, 57, 56, 41), (35, 50, 49, 34), (43, 58, 57, 42), (36, 51, 50, 35), (44, 59, 58, 43), (37, 52, 51, 36), (57, 72, 71, 56), (50, 65, 64, 49), (58, 73, 72, 57), (51, 66, 65, 50), (59, 74, 73, 58), (52, 67, 66, 51), (53, 68, 67, 52), (46, 61, 60, 45), (54, 69, 68, 53), (47, 62, 61, 46), (55, 70, 69, 54), (48, 63, 62, 47), (56, 71, 70, 55), (49, 64, 63, 48), (69, 84, 83, 68), (62, 77, 76, 61), (70, 85, 84, 69), (63, 78, 77, 62), (71, 86, 85, 70), (64, 79, 78, 63), (72, 87, 86, 71), (65, 80, 79, 64), (73, 88, 87, 72), (66, 81, 80, 65), (74, 89, 88, 73), (67, 82, 81, 66), (68, 83, 82, 67), (61, 76, 75, 60), (88, 103, 102, 87), (81, 96, 95, 80), (89, 104, 103, 88), (82, 97, 96, 81), (83, 98, 97, 82), (76, 91, 90, 75), (84, 99, 98, 83), (77, 92, 91, 76), (85, 100, 99, 84), (78, 93, 92, 77), (86, 101, 100, 85), (79, 94, 93, 78), (87, 102, 101, 86), (80, 95, 94, 79), (92, 107, 106, 91), (100, 115, 114, 99), (93, 108, 107, 92), (101, 116, 115, 100), (94, 109, 108, 93), (102, 117, 116, 101), (95, 110, 109, 94), (103, 118, 117, 102), (96, 111, 110, 95), (104, 119, 118, 103), (97, 112, 111, 96), (98, 113, 112, 97), (91, 106, 105, 90), (99, 114, 113, 98), (111, 126, 125, 110), (119, 134, 133, 118), (112, 127, 126, 111), (113, 128, 127, 112), (106, 121, 120, 105), (114, 129, 128, 113), (107, 122, 121, 106), (115, 130, 129, 114), (108, 123, 122, 107), (116, 131, 130, 115), (109, 124, 123, 108), (117, 132, 131, 116), (110, 125, 124, 109), (118, 133, 132, 117), (130, 145, 144, 129), (123, 138, 137, 122), (131, 146, 145, 130), (124, 139, 138, 123), (132, 147, 146, 131), (125, 140, 139, 124), (133, 148, 147, 132), (126, 141, 140, 125), (134, 149, 148, 133), (127, 142, 141, 126), (128, 143, 142, 127), (121, 136, 135, 120), (129, 144, 143, 128), (122, 137, 136, 121), (149, 164, 163, 148), (142, 157, 156, 141), (143, 158, 157, 142), (136, 151, 150, 135), (144, 159, 158, 143), (137, 152, 151, 136), (145, 160, 159, 144), (138, 153, 152, 137), (146, 161, 160, 145), (139, 154, 153, 138), (147, 162, 161, 146), (140, 155, 154, 139), (148, 163, 162, 147), (141, 156, 155, 140), (153, 168, 167, 152), (161, 176, 175, 160), (154, 169, 168, 153), (162, 177, 176, 161), (155, 170, 169, 154), (163, 178, 177, 162), (156, 171, 170, 155), (164, 179, 178, 163), (157, 172, 171, 156), (158, 173, 172, 157), (151, 166, 165, 150), (159, 174, 173, 158), (152, 167, 166, 151), (160, 175, 174, 159), (172, 187, 186, 171), (173, 188, 187, 172), (166, 181, 180, 165), (174, 189, 188, 173), (167, 182, 181, 166), (175, 190, 189, 174), (168, 183, 182, 167), (176, 191, 190, 175), (169, 184, 183, 168), (177, 192, 191, 176), (170, 185, 184, 169), (178, 193, 192, 177), (171, 186, 185, 170), (179, 194, 193, 178), (191, 206, 205, 190), (184, 199, 198, 183), (192, 207, 206, 191), (185, 200, 199, 184), (193, 208, 207, 192), (186, 201, 200, 185), (194, 209, 208, 193), (187, 202, 201, 186), (188, 203, 202, 187), (181, 196, 195, 180), (189, 204, 203, 188), (182, 197, 196, 181), (190, 205, 204, 189), (183, 198, 197, 182), (203, 218, 217, 202), (196, 211, 210, 195), (204, 219, 218, 203), (197, 212, 211, 196), (205, 220, 219, 204), (198, 213, 212, 197), (206, 221, 220, 205), (199, 214, 213, 198), (207, 222, 221, 206), (200, 215, 214, 199), (208, 223, 222, 207), (201, 216, 215, 200), (209, 224, 223, 208), (202, 217, 216, 201), (222, 237, 236, 221), (215, 230, 229, 214), (223, 238, 237, 222), (216, 231, 230, 215), (224, 239, 238, 223), (217, 232, 231, 216), (218, 233, 232, 217), (211, 226, 225, 210), (219, 234, 233, 218), (212, 227, 226, 211), (220, 235, 234, 219), (213, 228, 227, 212), (221, 236, 235, 220), (214, 229, 228, 213), (226, 241, 240, 225), (234, 249, 248, 233), (227, 242, 241, 226), (235, 250, 249, 234), (228, 243, 242, 227), (236, 251, 250, 235), (229, 244, 243, 228), (237, 252, 251, 236), (230, 245, 244, 229), (238, 253, 252, 237), (231, 246, 245, 230), (239, 254, 253, 238), (232, 247, 246, 231), (233, 248, 247, 232), (245, 260, 259, 244), (253, 268, 267, 252), (246, 261, 260, 245), (254, 269, 268, 253), (247, 262, 261, 246), (248, 263, 262, 247), (241, 256, 255, 240), (249, 264, 263, 248), (242, 257, 256, 241), (250, 265, 264, 249), (243, 258, 257, 242), (251, 266, 265, 250), (244, 259, 258, 243), (252, 267, 266, 251), (264, 279, 278, 263), (257, 272, 271, 256), (265, 280, 279, 264), (258, 273, 272, 257), (266, 281, 280, 265), (259, 274, 273, 258), (267, 282, 281, 266), (260, 275, 274, 259), (268, 283, 282, 267), (261, 276, 275, 260), (269, 284, 283, 268), (262, 277, 276, 261), (263, 278, 277, 262), (256, 271, 270, 255), (283, 298, 297, 282), (276, 291, 290, 275), (284, 299, 298, 283), (277, 292, 291, 276), (278, 293, 292, 277), (271, 286, 285, 270), (279, 294, 293, 278), (272, 287, 286, 271), (280, 295, 294, 279), (273, 288, 287, 272), (281, 296, 295, 280), (274, 289, 288, 273), (282, 297, 296, 281), (275, 290, 289, 274), (287, 302, 301, 286), (295, 310, 309, 294), (288, 303, 302, 287), (296, 311, 310, 295), (289, 304, 303, 288), (297, 312, 311, 296), (290, 305, 304, 289), (298, 313, 312, 297), (291, 306, 305, 290), (299, 314, 313, 298), (292, 307, 306, 291), (293, 308, 307, 292), (286, 301, 300, 285), (294, 309, 308, 293), (306, 321, 320, 305), (314, 329, 328, 313), (307, 322, 321, 306), (308, 323, 322, 307), (301, 316, 315, 300), (309, 324, 323, 308), (302, 317, 316, 301), (310, 325, 324, 309), (303, 318, 317, 302), (311, 326, 325, 310), (304, 319, 318, 303), (312, 327, 326, 311), (305, 320, 319, 304), (313, 328, 327, 312), (325, 341, 340, 324), (318, 334, 333, 317), (326, 342, 341, 325), (319, 335, 334, 318), (327, 343, 342, 326), (320, 336, 335, 319), (328, 344, 343, 327), (321, 337, 336, 320), (329, 345, 344, 328), (322, 338, 337, 321), (323, 339, 338, 322), (316, 332, 331, 315), (324, 340, 339, 323), (317, 333, 332, 316), (345, 360, 359, 344), (338, 353, 352, 337), (339, 354, 353, 338), (332, 347, 346, 331), (340, 355, 354, 339), (333, 348, 347, 332), (341, 356, 355, 340), (334, 349, 348, 333), (342, 357, 356, 341), (335, 350, 349, 334), (343, 358, 357, 342), (336, 351, 350, 335), (344, 359, 358, 343), (337, 352, 351, 336), (357, 372, 371, 356), (350, 365, 364, 349), (358, 373, 372, 357), (351, 366, 365, 350), (359, 374, 373, 358), (352, 367, 366, 351), (360, 375, 374, 359), (353, 368, 367, 352), (354, 369, 368, 353), (347, 362, 361, 346), (355, 370, 369, 354), (348, 363, 362, 347), (356, 371, 370, 355), (349, 364, 363, 348), (369, 384, 383, 368), (362, 377, 376, 361), (370, 385, 384, 369), (363, 378, 377, 362), (371, 386, 385, 370), (364, 379, 378, 363), (372, 387, 386, 371), (365, 380, 379, 364), (373, 388, 387, 372), (366, 381, 380, 365), (374, 389, 388, 373), (367, 382, 381, 366), (375, 390, 389, 374), (368, 383, 382, 367), (380, 395, 394, 379), (388, 403, 402, 387), (381, 396, 395, 380), (389, 404, 403, 388), (382, 397, 396, 381), (390, 405, 404, 389), (383, 398, 397, 382), (384, 399, 398, 383), (377, 392, 391, 376), (385, 400, 399, 384), (378, 393, 392, 377), (386, 401, 400, 385), (379, 394, 393, 378), (387, 402, 401, 386), (399, 414, 413, 398), (392, 407, 406, 391), (400, 415, 414, 399), (393, 408, 407, 392), (401, 416, 415, 400), (394, 409, 408, 393), (402, 417, 416, 401), (395, 410, 409, 394), (403, 418, 417, 402), (396, 411, 410, 395), (404, 419, 418, 403), (397, 412, 411, 396), (405, 420, 419, 404), (398, 413, 412, 397), (418, 433, 432, 417), (411, 426, 425, 410), (419, 434, 433, 418), (412, 427, 426, 411), (420, 435, 434, 419), (413, 428, 427, 412), (414, 429, 428, 413), (407, 422, 421, 406), (415, 430, 429, 414), (408, 423, 422, 407), (416, 431, 430, 415), (409, 424, 423, 408), (417, 432, 431, 416), (410, 425, 424, 409), (422, 437, 436, 421), (430, 445, 444, 429), (423, 438, 437, 422), (431, 446, 445, 430), (424, 439, 438, 423), (432, 447, 446, 431), (425, 440, 439, 424), (433, 448, 447, 432), (426, 441, 440, 425), (434, 449, 448, 433), (427, 442, 441, 426), (435, 450, 449, 434), (428, 443, 442, 427), (429, 444, 443, 428), (441, 457, 456, 440), (449, 465, 464, 448), (442, 458, 457, 441), (450, 466, 465, 449), (443, 459, 458, 442), (444, 460, 459, 443), (437, 453, 452, 436), (445, 461, 460, 444), (438, 454, 453, 437), (446, 462, 461, 445), (439, 455, 454, 438), (447, 463, 462, 446), (440, 456, 455, 439), (448, 464, 463, 447), (461, 476, 475, 460), (454, 469, 468, 453), (462, 477, 476, 461), (455, 470, 469, 454), (463, 478, 477, 462), (456, 471, 470, 455), (464, 479, 478, 463), (457, 472, 471, 456), (465, 480, 479, 464), (458, 473, 472, 457), (466, 481, 480, 465), (459, 474, 473, 458), (460, 475, 474, 459), (453, 468, 467, 452), (0, 15, 451), (330, 29, 14), (15, 30, 451), (330, 44, 29), (30, 45, 451), (330, 59, 44), (45, 60, 451), (330, 74, 59), (60, 75, 451), (330, 89, 74), (75, 90, 451), (330, 104, 89), (90, 105, 451), (330, 119, 104), (105, 120, 451), (330, 134, 119), (120, 135, 451), (330, 149, 134), (135, 150, 451), (330, 164, 149), (150, 165, 451), (330, 179, 164), (165, 180, 451), (330, 194, 179), (180, 195, 451), (330, 209, 194), (330, 224, 209), (195, 210, 451), (210, 225, 451), (330, 239, 224), (225, 240, 451), (330, 254, 239), (240, 255, 451), (330, 269, 254), (255, 270, 451), (330, 284, 269), (270, 285, 451), (330, 299, 284), (285, 300, 451), (330, 314, 299), (300, 315, 451), (330, 329, 314), (315, 331, 451), (330, 345, 329), (331, 346, 451), (330, 360, 345), (346, 361, 451), (330, 375, 360), (361, 376, 451), (330, 390, 375), (376, 391, 451), (330, 405, 390), (391, 406, 451), (330, 420, 405), (406, 421, 451), (330, 435, 420), (421, 436, 451), (330, 450, 435), (436, 452, 451), (330, 466, 450), (452, 467, 451), (330, 481, 466), (480, 13, 12, 479), (473, 6, 5, 472), (481, 14, 13, 480), (474, 7, 6, 473), (467, 0, 451), (330, 14, 481), (475, 8, 7, 474), (468, 1, 0, 467), (476, 9, 8, 475), (469, 2, 1, 468), (477, 10, 9, 476), (470, 3, 2, 469), (478, 11, 10, 477), (471, 4, 3, 470), (479, 12, 11, 478), (472, 5, 4, 471)])
me_skybox.polygons.foreach_set('use_smooth', [True] * 512)
_uv = me_skybox.uv_layers.new(name='UVMap')
_uv.uv.foreach_set('vector', [0.25, 0.125, 0.2188, 0.125, 0.2188, 0.1875, 0.25, 0.1875, 0.25, 0.5625, 0.2188, 0.5625, 0.2188, 0.625, 0.25, 0.625, 0.25, 0.0625, 0.2188, 0.0625, 0.2188, 0.125, 0.25, 0.125, 0.25, 0.5, 0.2188, 0.5, 0.2188, 0.5625, 0.25, 0.5625, 0.25, 0.4375, 0.2188, 0.4375, 0.2188, 0.5, 0.25, 0.5, 0.25, 0.875, 0.2187, 0.875, 0.2187, 0.9375, 0.25, 0.9375, 0.25, 0.375, 0.2188, 0.375, 0.2188, 0.4375, 0.25, 0.4375, 0.25, 0.8125, 0.2187, 0.8125, 0.2187, 0.875, 0.25, 0.875, 0.25, 0.3125, 0.2188, 0.3125, 0.2188, 0.375, 0.25, 0.375, 0.25, 0.75, 0.2187, 0.75, 0.2187, 0.8125, 0.25, 0.8125, 0.25, 0.25, 0.2188, 0.25, 0.2188, 0.3125, 0.25, 0.3125, 0.25, 0.6875, 0.2188, 0.6875, 0.2187, 0.75, 0.25, 0.75, 0.25, 0.1875, 0.2188, 0.1875, 0.2188, 0.25, 0.25, 0.25, 0.25, 0.625, 0.2188, 0.625, 0.2188, 0.6875, 0.25, 0.6875, 0.2188, 0.6875, 0.1875, 0.6875, 0.1875, 0.75, 0.2187, 0.75, 0.2188, 0.1875, 0.1875, 0.1875, 0.1875, 0.25, 0.2188, 0.25, 0.2188, 0.625, 0.1875, 0.625, 0.1875, 0.6875, 0.2188, 0.6875, 0.2188, 0.125, 0.1875, 0.125, 0.1875, 0.1875, 0.2188, 0.1875, 0.2188, 0.5625, 0.1875, 0.5625, 0.1875, 0.625, 0.2188, 0.625, 0.2188, 0.0625, 0.1875, 0.0625, 0.1875, 0.125, 0.2188, 0.125, 0.2188, 0.5, 0.1875, 0.5, 0.1875, 0.5625, 0.2188, 0.5625, 0.2188, 0.4375, 0.1875, 0.4375, 0.1875, 0.5, 0.2188, 0.5, 0.2187, 0.875, 0.1875, 0.875, 0.1875, 0.9375, 0.2187, 0.9375, 0.2188, 0.375, 0.1875, 0.375, 0.1875, 0.4375, 0.2188, 0.4375, 0.2187, 0.8125, 0.1875, 0.8125, 0.1875, 0.875, 0.2187, 0.875, 0.2188, 0.3125, 0.1875, 0.3125, 0.1875, 0.375, 0.2188, 0.375, 0.2187, 0.75, 0.1875, 0.75, 0.1875, 0.8125, 0.2187, 0.8125, 0.2188, 0.25, 0.1875, 0.25, 0.1875, 0.3125, 0.2188, 0.3125, 0.1875, 0.4375, 0.1562, 0.4375, 0.1562, 0.5, 0.1875, 0.5, 0.1875, 0.875, 0.1562, 0.875, 0.1562, 0.9375, 0.1875, 0.9375, 0.1875, 0.375, 0.1562, 0.375, 0.1562, 0.4375, 0.1875, 0.4375, 0.1875, 0.8125, 0.1562, 0.8125, 0.1562, 0.875, 0.1875, 0.875, 0.1875, 0.3125, 0.1562, 0.3125, 0.1562, 0.375, 0.1875, 0.375, 0.1875, 0.75, 0.1562, 0.75, 0.1562, 0.8125, 0.1875, 0.8125, 0.1875, 0.25, 0.1562, 0.25, 0.1562, 0.3125, 0.1875, 0.3125, 0.1875, 0.6875, 0.1562, 0.6875, 0.1562, 0.75, 0.1875, 0.75, 0.1875, 0.1875, 0.1562, 0.1875, 0.1562, 0.25, 0.1875, 0.25, 0.1875, 0.625, 0.1562, 0.625, 0.1562, 0.6875, 0.1875, 0.6875, 0.1875, 0.125, 0.1562, 0.125, 0.1562, 0.1875, 0.1875, 0.1875, 0.1875, 0.5625, 0.1562, 0.5625, 0.1562, 0.625, 0.1875, 0.625, 0.1875, 0.0625, 0.1562, 0.0625, 0.1562, 0.125, 0.1875, 0.125, 0.1875, 0.5, 0.1562, 0.5, 0.1562, 0.5625, 0.1875, 0.5625, 0.1562, 0.1875, 0.125, 0.1875, 0.125, 0.25, 0.1562, 0.25, 0.1562, 0.625, 0.125, 0.625, 0.125, 0.6875, 0.1562, 0.6875, 0.1562, 0.125, 0.125, 0.125, 0.125, 0.1875, 0.1562, 0.1875, 0.1562, 0.5625, 0.125, 0.5625, 0.125, 0.625, 0.1562, 0.625, 0.1562, 0.0625, 0.125, 0.0625, 0.125, 0.125, 0.1562, 0.125, 0.1562, 0.5, 0.125, 0.5, 0.125, 0.5625, 0.1562, 0.5625, 0.1562, 0.4375, 0.125, 0.4375, 0.125, 0.5, 0.1562, 0.5, 0.1562, 0.875, 0.125, 0.875, 0.125, 0.9375, 0.1562, 0.9375, 0.1562, 0.375, 0.125, 0.375, 0.125, 0.4375, 0.1562, 0.4375, 0.1562, 0.8125, 0.125, 0.8125, 0.125, 0.875, 0.1562, 0.875, 0.1562, 0.3125, 0.125, 0.3125, 0.125, 0.375, 0.1562, 0.375, 0.1562, 0.75, 0.125, 0.75, 0.125, 0.8125, 0.1562, 0.8125, 0.1562, 0.25, 0.125, 0.25, 0.125, 0.3125, 0.1562, 0.3125, 0.1562, 0.6875, 0.125, 0.6875, 0.125, 0.75, 0.1562, 0.75, 0.125, 0.375, 0.09375, 0.375, 0.09375, 0.4375, 0.125, 0.4375, 0.125, 0.8125, 0.09375, 0.8125, 0.09375, 0.875, 0.125, 0.875, 0.125, 0.3125, 0.09375, 0.3125, 0.09375, 0.375, 0.125, 0.375, 0.125, 0.75, 0.09375, 0.75, 0.09375, 0.8125, 0.125, 0.8125, 0.125, 0.25, 0.09375, 0.25, 0.09375, 0.3125, 0.125, 0.3125, 0.125, 0.6875, 0.09375, 0.6875, 0.09375, 0.75, 0.125, 0.75, 0.125, 0.1875, 0.09375, 0.1875, 0.09375, 0.25, 0.125, 0.25, 0.125, 0.625, 0.09375, 0.625, 0.09375, 0.6875, 0.125, 0.6875, 0.125, 0.125, 0.09375, 0.125, 0.09375, 0.1875, 0.125, 0.1875, 0.125, 0.5625, 0.09375, 0.5625, 0.09375, 0.625, 0.125, 0.625, 0.125, 0.0625, 0.09375, 0.0625, 0.09375, 0.125, 0.125, 0.125, 0.125, 0.5, 0.09375, 0.5, 0.09375, 0.5625, 0.125, 0.5625, 0.125, 0.4375, 0.09375, 0.4375, 0.09375, 0.5, 0.125, 0.5, 0.125, 0.875, 0.09375, 0.875, 0.09375, 0.9375, 0.125, 0.9375, 0.09375, 0.125, 0.0625, 0.125, 0.0625, 0.1875, 0.09375, 0.1875, 0.09375, 0.5625, 0.0625, 0.5625, 0.0625, 0.625, 0.09375, 0.625, 0.09375, 0.0625, 0.0625, 0.0625, 0.0625, 0.125, 0.09375, 0.125, 0.09375, 0.5, 0.0625, 0.5, 0.0625, 0.5625, 0.09375, 0.5625, 0.09375, 0.4375, 0.0625, 0.4375, 0.0625, 0.5, 0.09375, 0.5, 0.09375, 0.875, 0.0625, 0.875, 0.0625, 0.9375, 0.09375, 0.9375, 0.09375, 0.375, 0.0625, 0.375, 0.0625, 0.4375, 0.09375, 0.4375, 0.09375, 0.8125, 0.0625, 0.8125, 0.0625, 0.875, 0.09375, 0.875, 0.09375, 0.3125, 0.0625, 0.3125, 0.0625, 0.375, 0.09375, 0.375, 0.09375, 0.75, 0.0625, 0.75, 0.0625, 0.8125, 0.09375, 0.8125, 0.09375, 0.25, 0.0625, 0.25, 0.0625, 0.3125, 0.09375, 0.3125, 0.09375, 0.6875, 0.0625, 0.6875, 0.0625, 0.75, 0.09375, 0.75, 0.09375, 0.1875, 0.0625, 0.1875, 0.0625, 0.25, 0.09375, 0.25, 0.09375, 0.625, 0.0625, 0.625, 0.0625, 0.6875, 0.09375, 0.6875, 0.0625, 0.8125, 0.03125, 0.8125, 0.03125, 0.875, 0.0625, 0.875, 0.0625, 0.3125, 0.03125, 0.3125, 0.03125, 0.375, 0.0625, 0.375, 0.0625, 0.75, 0.03125, 0.75, 0.03125, 0.8125, 0.0625, 0.8125, 0.0625, 0.25, 0.03125, 0.25, 0.03125, 0.3125, 0.0625, 0.3125, 0.0625, 0.6875, 0.03125, 0.6875, 0.03125, 0.75, 0.0625, 0.75, 0.0625, 0.1875, 0.03125, 0.1875, 0.03125, 0.25, 0.0625, 0.25, 0.0625, 0.625, 0.03125, 0.625, 0.03125, 0.6875, 0.0625, 0.6875, 0.0625, 0.125, 0.03125, 0.125, 0.03125, 0.1875, 0.0625, 0.1875, 0.0625, 0.5625, 0.03125, 0.5625, 0.03125, 0.625, 0.0625, 0.625, 0.0625, 0.0625, 0.03125, 0.0625, 0.03125, 0.125, 0.0625, 0.125, 0.0625, 0.5, 0.03125, 0.5, 0.03125, 0.5625, 0.0625, 0.5625, 0.0625, 0.4375, 0.03125, 0.4375, 0.03125, 0.5, 0.0625, 0.5, 0.0625, 0.875, 0.03125, 0.875, 0.03125, 0.9375, 0.0625, 0.9375, 0.0625, 0.375, 0.03125, 0.375, 0.03125, 0.4375, 0.0625, 0.4375, 1.031, 0.5625, 1.0, 0.5625, 1.0, 0.625, 1.031, 0.625, 1.031, 0.0625, 1.0, 0.0625, 1.0, 0.125, 1.031, 0.125, 1.031, 0.5, 1.0, 0.5, 1.0, 0.5625, 1.031, 0.5625, 1.031, 0.4375, 1.0, 0.4375, 1.0, 0.5, 1.031, 0.5, 1.031, 0.875, 1.0, 0.875, 1.0, 0.9375, 1.031, 0.9375, 1.031, 0.375, 1.0, 0.375, 1.0, 0.4375, 1.031, 0.4375, 1.031, 0.8125, 1.0, 0.8125, 1.0, 0.875, 1.031, 0.875, 1.031, 0.3125, 1.0, 0.3125, 1.0, 0.375, 1.031, 0.375, 1.031, 0.75, 1.0, 0.75, 1.0, 0.8125, 1.031, 0.8125, 1.031, 0.25, 1.0, 0.25, 1.0, 0.3125, 1.031, 0.3125, 1.031, 0.6875, 1.0, 0.6875, 1.0, 0.75, 1.031, 0.75, 1.031, 0.1875, 1.0, 0.1875, 1.0, 0.25, 1.031, 0.25, 1.031, 0.625, 1.0, 0.625, 1.0, 0.6875, 1.031, 0.6875, 1.031, 0.125, 1.0, 0.125, 1.0, 0.1875, 1.031, 0.1875, 1.0, 0.3125, 0.9687, 0.3125, 0.9687, 0.375, 1.0, 0.375, 1.0, 0.75, 0.9687, 0.75, 0.9687, 0.8125, 1.0, 0.8125, 1.0, 0.25, 0.9687, 0.25, 0.9687, 0.3125, 1.0, 0.3125, 1.0, 0.6875, 0.9687, 0.6875, 0.9687, 0.75, 1.0, 0.75, 1.0, 0.1875, 0.9687, 0.1875, 0.9687, 0.25, 1.0, 0.25, 1.0, 0.625, 0.9687, 0.625, 0.9687, 0.6875, 1.0, 0.6875, 1.0, 0.125, 0.9687, 0.125, 0.9687, 0.1875, 1.0, 0.1875, 1.0, 0.5625, 0.9687, 0.5625, 0.9687, 0.625, 1.0, 0.625, 1.0, 0.0625, 0.9687, 0.0625, 0.9687, 0.125, 1.0, 0.125, 1.0, 0.5, 0.9687, 0.5, 0.9687, 0.5625, 1.0, 0.5625, 1.0, 0.4375, 0.9687, 0.4375, 0.9687, 0.5, 1.0, 0.5, 1.0, 0.875, 0.9687, 0.875, 0.9687, 0.9375, 1.0, 0.9375, 1.0, 0.375, 0.9687, 0.375, 0.9687, 0.4375, 1.0, 0.4375, 1.0, 0.8125, 0.9687, 0.8125, 0.9687, 0.875, 1.0, 0.875, 0.9687, 0.0625, 0.9375, 0.0625, 0.9375, 0.125, 0.9687, 0.125, 0.9687, 0.5, 0.9375, 0.5, 0.9375, 0.5625, 0.9687, 0.5625, 0.9687, 0.4375, 0.9375, 0.4375, 0.9375, 0.5, 0.9687, 0.5, 0.9687, 0.875, 0.9375, 0.875, 0.9375, 0.9375, 0.9687, 0.9375, 0.9687, 0.375, 0.9375, 0.375, 0.9375, 0.4375, 0.9687, 0.4375, 0.9687, 0.8125, 0.9375, 0.8125, 0.9375, 0.875, 0.9687, 0.875, 0.9687, 0.3125, 0.9375, 0.3125, 0.9375, 0.375, 0.9687, 0.375, 0.9687, 0.75, 0.9375, 0.75, 0.9375, 0.8125, 0.9687, 0.8125, 0.9687, 0.25, 0.9375, 0.25, 0.9375, 0.3125, 0.9687, 0.3125, 0.9687, 0.6875, 0.9375, 0.6875, 0.9375, 0.75, 0.9687, 0.75, 0.9687, 0.1875, 0.9375, 0.1875, 0.9375, 0.25, 0.9687, 0.25, 0.9687, 0.625, 0.9375, 0.625, 0.9375, 0.6875, 0.9687, 0.6875, 0.9687, 0.125, 0.9375, 0.125, 0.9375, 0.1875, 0.9687, 0.1875, 0.9687, 0.5625, 0.9375, 0.5625, 0.9375, 0.625, 0.9687, 0.625, 0.9375, 0.75, 0.9062, 0.75, 0.9062, 0.8125, 0.9375, 0.8125, 0.9375, 0.25, 0.9062, 0.25, 0.9062, 0.3125, 0.9375, 0.3125, 0.9375, 0.6875, 0.9062, 0.6875, 0.9062, 0.75, 0.9375, 0.75, 0.9375, 0.1875, 0.9062, 0.1875, 0.9062, 0.25, 0.9375, 0.25, 0.9375, 0.625, 0.9062, 0.625, 0.9062, 0.6875, 0.9375, 0.6875, 0.9375, 0.125, 0.9062, 0.125, 0.9062, 0.1875, 0.9375, 0.1875, 0.9375, 0.5625, 0.9062, 0.5625, 0.9062, 0.625, 0.9375, 0.625, 0.9375, 0.0625, 0.9062, 0.0625, 0.9062, 0.125, 0.9375, 0.125, 0.9375, 0.5, 0.9062, 0.5, 0.9062, 0.5625, 0.9375, 0.5625, 0.9375, 0.4375, 0.9062, 0.4375, 0.9062, 0.5, 0.9375, 0.5, 0.9375, 0.875, 0.9062, 0.875, 0.9062, 0.9375, 0.9375, 0.9375, 0.9375, 0.375, 0.9062, 0.375, 0.9062, 0.4375, 0.9375, 0.4375, 0.9375, 0.8125, 0.9062, 0.8125, 0.9062, 0.875, 0.9375, 0.875, 0.9375, 0.3125, 0.9062, 0.3125, 0.9062, 0.375, 0.9375, 0.375, 0.9062, 0.5, 0.875, 0.5, 0.875, 0.5625, 0.9062, 0.5625, 0.9062, 0.4375, 0.875, 0.4375, 0.875, 0.5, 0.9062, 0.5, 0.9062, 0.875, 0.875, 0.875, 0.875, 0.9375, 0.9062, 0.9375, 0.9062, 0.375, 0.875, 0.375, 0.875, 0.4375, 0.9062, 0.4375, 0.9062, 0.8125, 0.875, 0.8125, 0.875, 0.875, 0.9062, 0.875, 0.9062, 0.3125, 0.875, 0.3125, 0.875, 0.375, 0.9062, 0.375, 0.9062, 0.75, 0.875, 0.75, 0.875, 0.8125, 0.9062, 0.8125, 0.9062, 0.25, 0.875, 0.25, 0.875, 0.3125, 0.9062, 0.3125, 0.9062, 0.6875, 0.875, 0.6875, 0.875, 0.75, 0.9062, 0.75, 0.9062, 0.1875, 0.875, 0.1875, 0.875, 0.25, 0.9062, 0.25, 0.9062, 0.625, 0.875, 0.625, 0.875, 0.6875, 0.9062, 0.6875, 0.9062, 0.125, 0.875, 0.125, 0.875, 0.1875, 0.9062, 0.1875, 0.9062, 0.5625, 0.875, 0.5625, 0.875, 0.625, 0.9062, 0.625, 0.9062, 0.0625, 0.875, 0.0625, 0.875, 0.125, 0.9062, 0.125, 0.875, 0.25, 0.8437, 0.25, 0.8437, 0.3125, 0.875, 0.3125, 0.875, 0.6875, 0.8438, 0.6875, 0.8438, 0.75, 0.875, 0.75, 0.875, 0.1875, 0.8437, 0.1875, 0.8437, 0.25, 0.875, 0.25, 0.875, 0.625, 0.8438, 0.625, 0.8438, 0.6875, 0.875, 0.6875, 0.875, 0.125, 0.8437, 0.125, 0.8437, 0.1875, 0.875, 0.1875, 0.875, 0.5625, 0.8438, 0.5625, 0.8438, 0.625, 0.875, 0.625, 0.875, 0.0625, 0.8437, 0.0625, 0.8437, 0.125, 0.875, 0.125, 0.875, 0.5, 0.8437, 0.5, 0.8438, 0.5625, 0.875, 0.5625, 0.875, 0.4375, 0.8438, 0.4375, 0.8437, 0.5, 0.875, 0.5, 0.875, 0.875, 0.8437, 0.875, 0.8437, 0.9375, 0.875, 0.9375, 0.875, 0.375, 0.8438, 0.375, 0.8438, 0.4375, 0.875, 0.4375, 0.875, 0.8125, 0.8438, 0.8125, 0.8437, 0.875, 0.875, 0.875, 0.875, 0.3125, 0.8437, 0.3125, 0.8438, 0.375, 0.875, 0.375, 0.875, 0.75, 0.8438, 0.75, 0.8438, 0.8125, 0.875, 0.8125, 0.8438, 0.4375, 0.8125, 0.4375, 0.8125, 0.5, 0.8437, 0.5, 0.8437, 0.875, 0.8125, 0.875, 0.8125, 0.9375, 0.8437, 0.9375, 0.8438, 0.375, 0.8125, 0.375, 0.8125, 0.4375, 0.8438, 0.4375, 0.8438, 0.8125, 0.8125, 0.8125, 0.8125, 0.875, 0.8437, 0.875, 0.8437, 0.3125, 0.8125, 0.3125, 0.8125, 0.375, 0.8438, 0.375, 0.8438, 0.75, 0.8125, 0.75, 0.8125, 0.8125, 0.8438, 0.8125, 0.8437, 0.25, 0.8125, 0.25, 0.8125, 0.3125, 0.8437, 0.3125, 0.8438, 0.6875, 0.8125, 0.6875, 0.8125, 0.75, 0.8438, 0.75, 0.8437, 0.1875, 0.8125, 0.1875, 0.8125, 0.25, 0.8437, 0.25, 0.8438, 0.625, 0.8125, 0.625, 0.8125, 0.6875, 0.8438, 0.6875, 0.8437, 0.125, 0.8125, 0.125, 0.8125, 0.1875, 0.8437, 0.1875, 0.8438, 0.5625, 0.8125, 0.5625, 0.8125, 0.625, 0.8438, 0.625, 0.8437, 0.0625, 0.8125, 0.0625, 0.8125, 0.125, 0.8437, 0.125, 0.8437, 0.5, 0.8125, 0.5, 0.8125, 0.5625, 0.8438, 0.5625, 0.8125, 0.1875, 0.7812, 0.1875, 0.7812, 0.25, 0.8125, 0.25, 0.8125, 0.625, 0.7812, 0.625, 0.7812, 0.6875, 0.8125, 0.6875, 0.8125, 0.125, 0.7812, 0.125, 0.7812, 0.1875, 0.8125, 0.1875, 0.8125, 0.5625, 0.7812, 0.5625, 0.7812, 0.625, 0.8125, 0.625, 0.8125, 0.0625, 0.7812, 0.0625, 0.7812, 0.125, 0.8125, 0.125, 0.8125, 0.5, 0.7812, 0.5, 0.7812, 0.5625, 0.8125, 0.5625, 0.8125, 0.4375, 0.7812, 0.4375, 0.7812, 0.5, 0.8125, 0.5, 0.8125, 0.875, 0.7812, 0.875, 0.7812, 0.9375, 0.8125, 0.9375, 0.8125, 0.375, 0.7812, 0.375, 0.7812, 0.4375, 0.8125, 0.4375, 0.8125, 0.8125, 0.7812, 0.8125, 0.7812, 0.875, 0.8125, 0.875, 0.8125, 0.3125, 0.7812, 0.3125, 0.7812, 0.375, 0.8125, 0.375, 0.8125, 0.75, 0.7812, 0.75, 0.7812, 0.8125, 0.8125, 0.8125, 0.8125, 0.25, 0.7812, 0.25, 0.7812, 0.3125, 0.8125, 0.3125, 0.8125, 0.6875, 0.7812, 0.6875, 0.7812, 0.75, 0.8125, 0.75, 0.7812, 0.875, 0.75, 0.875, 0.75, 0.9375, 0.7812, 0.9375, 0.7812, 0.375, 0.75, 0.375, 0.75, 0.4375, 0.7812, 0.4375, 0.7812, 0.8125, 0.75, 0.8125, 0.75, 0.875, 0.7812, 0.875, 0.7812, 0.3125, 0.75, 0.3125, 0.75, 0.375, 0.7812, 0.375, 0.7812, 0.75, 0.75, 0.75, 0.75, 0.8125, 0.7812, 0.8125, 0.7812, 0.25, 0.75, 0.25, 0.75, 0.3125, 0.7812, 0.3125, 0.7812, 0.6875, 0.75, 0.6875, 0.75, 0.75, 0.7812, 0.75, 0.7812, 0.1875, 0.75, 0.1875, 0.75, 0.25, 0.7812, 0.25, 0.7812, 0.625, 0.75, 0.625, 0.75, 0.6875, 0.7812, 0.6875, 0.7812, 0.125, 0.75, 0.125, 0.75, 0.1875, 0.7812, 0.1875, 0.7812, 0.5625, 0.75, 0.5625, 0.75, 0.625, 0.7812, 0.625, 0.7812, 0.0625, 0.75, 0.0625, 0.75, 0.125, 0.7812, 0.125, 0.7812, 0.5, 0.75, 0.5, 0.75, 0.5625, 0.7812, 0.5625, 0.7812, 0.4375, 0.75, 0.4375, 0.75, 0.5, 0.7812, 0.5, 0.75, 0.625, 0.7188, 0.625, 0.7188, 0.6875, 0.75, 0.6875, 0.75, 0.125, 0.7188, 0.125, 0.7188, 0.1875, 0.75, 0.1875, 0.75, 0.5625, 0.7188, 0.5625, 0.7188, 0.625, 0.75, 0.625, 0.75, 0.0625, 0.7187, 0.0625, 0.7188, 0.125, 0.75, 0.125, 0.75, 0.5, 0.7188, 0.5, 0.7188, 0.5625, 0.75, 0.5625, 0.75, 0.4375, 0.7188, 0.4375, 0.7188, 0.5, 0.75, 0.5, 0.75, 0.875, 0.7188, 0.875, 0.7188, 0.9375, 0.75, 0.9375, 0.75, 0.375, 0.7188, 0.375, 0.7188, 0.4375, 0.75, 0.4375, 0.75, 0.8125, 0.7188, 0.8125, 0.7188, 0.875, 0.75, 0.875, 0.75, 0.3125, 0.7188, 0.3125, 0.7188, 0.375, 0.75, 0.375, 0.75, 0.75, 0.7188, 0.75, 0.7188, 0.8125, 0.75, 0.8125, 0.75, 0.25, 0.7188, 0.25, 0.7188, 0.3125, 0.75, 0.3125, 0.75, 0.6875, 0.7188, 0.6875, 0.7188, 0.75, 0.75, 0.75, 0.75, 0.1875, 0.7188, 0.1875, 0.7188, 0.25, 0.75, 0.25, 0.7188, 0.375, 0.6875, 0.375, 0.6875, 0.4375, 0.7188, 0.4375, 0.7188, 0.8125, 0.6875, 0.8125, 0.6875, 0.875, 0.7188, 0.875, 0.7188, 0.3125, 0.6875, 0.3125, 0.6875, 0.375, 0.7188, 0.375, 0.7188, 0.75, 0.6875, 0.75, 0.6875, 0.8125, 0.7188, 0.8125, 0.7188, 0.25, 0.6875, 0.25, 0.6875, 0.3125, 0.7188, 0.3125, 0.7188, 0.6875, 0.6875, 0.6875, 0.6875, 0.75, 0.7188, 0.75, 0.7188, 0.1875, 0.6875, 0.1875, 0.6875, 0.25, 0.7188, 0.25, 0.7188, 0.625, 0.6875, 0.625, 0.6875, 0.6875, 0.7188, 0.6875, 0.7188, 0.125, 0.6875, 0.125, 0.6875, 0.1875, 0.7188, 0.1875, 0.7188, 0.5625, 0.6875, 0.5625, 0.6875, 0.625, 0.7188, 0.625, 0.7187, 0.0625, 0.6875, 0.0625, 0.6875, 0.125, 0.7188, 0.125, 0.7188, 0.5, 0.6875, 0.5, 0.6875, 0.5625, 0.7188, 0.5625, 0.7188, 0.4375, 0.6875, 0.4375, 0.6875, 0.5, 0.7188, 0.5, 0.7188, 0.875, 0.6875, 0.875, 0.6875, 0.9375, 0.7188, 0.9375, 0.6875, 0.125, 0.6562, 0.125, 0.6562, 0.1875, 0.6875, 0.1875, 0.6875, 0.5625, 0.6562, 0.5625, 0.6563, 0.625, 0.6875, 0.625, 0.6875, 0.0625, 0.6562, 0.0625, 0.6562, 0.125, 0.6875, 0.125, 0.6875, 0.5, 0.6562, 0.5, 0.6562, 0.5625, 0.6875, 0.5625, 0.6875, 0.4375, 0.6562, 0.4375, 0.6562, 0.5, 0.6875, 0.5, 0.6875, 0.875, 0.6563, 0.875, 0.6563, 0.9375, 0.6875, 0.9375, 0.6875, 0.375, 0.6562, 0.375, 0.6562, 0.4375, 0.6875, 0.4375, 0.6875, 0.8125, 0.6563, 0.8125, 0.6563, 0.875, 0.6875, 0.875, 0.6875, 0.3125, 0.6562, 0.3125, 0.6562, 0.375, 0.6875, 0.375, 0.6875, 0.75, 0.6563, 0.75, 0.6563, 0.8125, 0.6875, 0.8125, 0.6875, 0.25, 0.6562, 0.25, 0.6562, 0.3125, 0.6875, 0.3125, 0.6875, 0.6875, 0.6562, 0.6875, 0.6563, 0.75, 0.6875, 0.75, 0.6875, 0.1875, 0.6562, 0.1875, 0.6562, 0.25, 0.6875, 0.25, 0.6875, 0.625, 0.6563, 0.625, 0.6562, 0.6875, 0.6875, 0.6875, 0.6563, 0.8125, 0.625, 0.8125, 0.625, 0.875, 0.6563, 0.875, 0.6562, 0.3125, 0.625, 0.3125, 0.625, 0.375, 0.6562, 0.375, 0.6563, 0.75, 0.625, 0.75, 0.625, 0.8125, 0.6563, 0.8125, 0.6562, 0.25, 0.625, 0.25, 0.625, 0.3125, 0.6562, 0.3125, 0.6562, 0.6875, 0.625, 0.6875, 0.625, 0.75, 0.6563, 0.75, 0.6562, 0.1875, 0.625, 0.1875, 0.625, 0.25, 0.6562, 0.25, 0.6563, 0.625, 0.625, 0.625, 0.625, 0.6875, 0.6562, 0.6875, 0.6562, 0.125, 0.625, 0.125, 0.625, 0.1875, 0.6562, 0.1875, 0.6562, 0.5625, 0.625, 0.5625, 0.625, 0.625, 0.6563, 0.625, 0.6562, 0.0625, 0.625, 0.0625, 0.625, 0.125, 0.6562, 0.125, 0.6562, 0.5, 0.625, 0.5, 0.625, 0.5625, 0.6562, 0.5625, 0.6562, 0.4375, 0.625, 0.4375, 0.625, 0.5, 0.6562, 0.5, 0.6563, 0.875, 0.625, 0.875, 0.625, 0.9375, 0.6563, 0.9375, 0.6562, 0.375, 0.625, 0.375, 0.625, 0.4375, 0.6562, 0.4375, 0.625, 0.5625, 0.5938, 0.5625, 0.5938, 0.625, 0.625, 0.625, 0.625, 0.0625, 0.5938, 0.0625, 0.5938, 0.125, 0.625, 0.125, 0.625, 0.5, 0.5938, 0.5, 0.5938, 0.5625, 0.625, 0.5625, 0.625, 0.4375, 0.5938, 0.4375, 0.5938, 0.5, 0.625, 0.5, 0.625, 0.875, 0.5938, 0.875, 0.5938, 0.9375, 0.625, 0.9375, 0.625, 0.375, 0.5938, 0.375, 0.5938, 0.4375, 0.625, 0.4375, 0.625, 0.8125, 0.5938, 0.8125, 0.5938, 0.875, 0.625, 0.875, 0.625, 0.3125, 0.5938, 0.3125, 0.5938, 0.375, 0.625, 0.375, 0.625, 0.75, 0.5938, 0.75, 0.5938, 0.8125, 0.625, 0.8125, 0.625, 0.25, 0.5938, 0.25, 0.5938, 0.3125, 0.625, 0.3125, 0.625, 0.6875, 0.5938, 0.6875, 0.5938, 0.75, 0.625, 0.75, 0.625, 0.1875, 0.5938, 0.1875, 0.5938, 0.25, 0.625, 0.25, 0.625, 0.625, 0.5938, 0.625, 0.5938, 0.6875, 0.625, 0.6875, 0.625, 0.125, 0.5938, 0.125, 0.5938, 0.1875, 0.625, 0.1875, 0.5938, 0.3125, 0.5625, 0.3125, 0.5625, 0.375, 0.5938, 0.375, 0.5938, 0.75, 0.5625, 0.75, 0.5625, 0.8125, 0.5938, 0.8125, 0.5938, 0.25, 0.5625, 0.25, 0.5625, 0.3125, 0.5938, 0.3125, 0.5938, 0.6875, 0.5625, 0.6875, 0.5625, 0.75, 0.5938, 0.75, 0.5938, 0.1875, 0.5625, 0.1875, 0.5625, 0.25, 0.5938, 0.25, 0.5938, 0.625, 0.5625, 0.625, 0.5625, 0.6875, 0.5938, 0.6875, 0.5938, 0.125, 0.5625, 0.125, 0.5625, 0.1875, 0.5938, 0.1875, 0.5938, 0.5625, 0.5625, 0.5625, 0.5625, 0.625, 0.5938, 0.625, 0.5938, 0.0625, 0.5625, 0.0625, 0.5625, 0.125, 0.5938, 0.125, 0.5938, 0.5, 0.5625, 0.5, 0.5625, 0.5625, 0.5938, 0.5625, 0.5938, 0.4375, 0.5625, 0.4375, 0.5625, 0.5, 0.5938, 0.5, 0.5938, 0.875, 0.5625, 0.875, 0.5625, 0.9375, 0.5938, 0.9375, 0.5938, 0.375, 0.5625, 0.375, 0.5625, 0.4375, 0.5938, 0.4375, 0.5938, 0.8125, 0.5625, 0.8125, 0.5625, 0.875, 0.5938, 0.875, 0.5625, 0.0625, 0.5313, 0.0625, 0.5313, 0.125, 0.5625, 0.125, 0.5625, 0.5, 0.5312, 0.5, 0.5312, 0.5625, 0.5625, 0.5625, 0.5625, 0.4375, 0.5312, 0.4375, 0.5312, 0.5, 0.5625, 0.5, 0.5625, 0.875, 0.5313, 0.875, 0.5313, 0.9375, 0.5625, 0.9375, 0.5625, 0.375, 0.5313, 0.375, 0.5312, 0.4375, 0.5625, 0.4375, 0.5625, 0.8125, 0.5313, 0.8125, 0.5313, 0.875, 0.5625, 0.875, 0.5625, 0.3125, 0.5312, 0.3125, 0.5313, 0.375, 0.5625, 0.375, 0.5625, 0.75, 0.5313, 0.75, 0.5313, 0.8125, 0.5625, 0.8125, 0.5625, 0.25, 0.5312, 0.25, 0.5312, 0.3125, 0.5625, 0.3125, 0.5625, 0.6875, 0.5312, 0.6875, 0.5313, 0.75, 0.5625, 0.75, 0.5625, 0.1875, 0.5313, 0.1875, 0.5312, 0.25, 0.5625, 0.25, 0.5625, 0.625, 0.5313, 0.625, 0.5312, 0.6875, 0.5625, 0.6875, 0.5625, 0.125, 0.5313, 0.125, 0.5313, 0.1875, 0.5625, 0.1875, 0.5625, 0.5625, 0.5312, 0.5625, 0.5313, 0.625, 0.5625, 0.625, 0.5312, 0.25, 0.5, 0.25, 0.5, 0.3125, 0.5312, 0.3125, 0.5312, 0.6875, 0.5, 0.6875, 0.5, 0.75, 0.5313, 0.75, 0.5313, 0.1875, 0.5, 0.1875, 0.5, 0.25, 0.5312, 0.25, 0.5313, 0.625, 0.5, 0.625, 0.5, 0.6875, 0.5312, 0.6875, 0.5313, 0.125, 0.5, 0.125, 0.5, 0.1875, 0.5313, 0.1875, 0.5312, 0.5625, 0.5, 0.5625, 0.5, 0.625, 0.5313, 0.625, 0.5313, 0.0625, 0.5, 0.0625, 0.5, 0.125, 0.5313, 0.125, 0.5312, 0.5, 0.5, 0.5, 0.5, 0.5625, 0.5312, 0.5625, 0.5312, 0.4375, 0.5, 0.4375, 0.5, 0.5, 0.5312, 0.5, 0.5313, 0.875, 0.5, 0.875, 0.5, 0.9375, 0.5313, 0.9375, 0.5313, 0.375, 0.5, 0.375, 0.5, 0.4375, 0.5312, 0.4375, 0.5313, 0.8125, 0.5, 0.8125, 0.5, 0.875, 0.5313, 0.875, 0.5312, 0.3125, 0.5, 0.3125, 0.5, 0.375, 0.5313, 0.375, 0.5313, 0.75, 0.5, 0.75, 0.5, 0.8125, 0.5313, 0.8125, 0.5, 0.4375, 0.4688, 0.4375, 0.4688, 0.5, 0.5, 0.5, 0.5, 0.875, 0.4688, 0.875, 0.4688, 0.9375, 0.5, 0.9375, 0.5, 0.375, 0.4688, 0.375, 0.4688, 0.4375, 0.5, 0.4375, 0.5, 0.8125, 0.4688, 0.8125, 0.4688, 0.875, 0.5, 0.875, 0.5, 0.3125, 0.4688, 0.3125, 0.4688, 0.375, 0.5, 0.375, 0.5, 0.75, 0.4688, 0.75, 0.4688, 0.8125, 0.5, 0.8125, 0.5, 0.25, 0.4688, 0.25, 0.4688, 0.3125, 0.5, 0.3125, 0.5, 0.6875, 0.4688, 0.6875, 0.4688, 0.75, 0.5, 0.75, 0.5, 0.1875, 0.4688, 0.1875, 0.4688, 0.25, 0.5, 0.25, 0.5, 0.625, 0.4688, 0.625, 0.4688, 0.6875, 0.5, 0.6875, 0.5, 0.125, 0.4688, 0.125, 0.4688, 0.1875, 0.5, 0.1875, 0.5, 0.5625, 0.4688, 0.5625, 0.4688, 0.625, 0.5, 0.625, 0.5, 0.0625, 0.4688, 0.0625, 0.4688, 0.125, 0.5, 0.125, 0.5, 0.5, 0.4688, 0.5, 0.4688, 0.5625, 0.5, 0.5625, 0.4688, 0.6875, 0.4375, 0.6875, 0.4375, 0.75, 0.4688, 0.75, 0.4688, 0.1875, 0.4375, 0.1875, 0.4375, 0.25, 0.4688, 0.25, 0.4688, 0.625, 0.4375, 0.625, 0.4375, 0.6875, 0.4688, 0.6875, 0.4688, 0.125, 0.4375, 0.125, 0.4375, 0.1875, 0.4688, 0.1875, 0.4688, 0.5625, 0.4375, 0.5625, 0.4375, 0.625, 0.4688, 0.625, 0.4688, 0.0625, 0.4375, 0.0625, 0.4375, 0.125, 0.4688, 0.125, 0.4688, 0.5, 0.4375, 0.5, 0.4375, 0.5625, 0.4688, 0.5625, 0.4688, 0.4375, 0.4375, 0.4375, 0.4375, 0.5, 0.4688, 0.5, 0.4688, 0.875, 0.4375, 0.875, 0.4375, 0.9375, 0.4688, 0.9375, 0.4688, 0.375, 0.4375, 0.375, 0.4375, 0.4375, 0.4688, 0.4375, 0.4688, 0.8125, 0.4375, 0.8125, 0.4375, 0.875, 0.4688, 0.875, 0.4688, 0.3125, 0.4375, 0.3125, 0.4375, 0.375, 0.4688, 0.375, 0.4688, 0.75, 0.4375, 0.75, 0.4375, 0.8125, 0.4688, 0.8125, 0.4688, 0.25, 0.4375, 0.25, 0.4375, 0.3125, 0.4688, 0.3125, 0.4375, 0.4375, 0.4062, 0.4375, 0.4063, 0.5, 0.4375, 0.5, 0.4375, 0.875, 0.4063, 0.875, 0.4063, 0.9375, 0.4375, 0.9375, 0.4375, 0.375, 0.4063, 0.375, 0.4062, 0.4375, 0.4375, 0.4375, 0.4375, 0.8125, 0.4063, 0.8125, 0.4063, 0.875, 0.4375, 0.875, 0.4375, 0.3125, 0.4062, 0.3125, 0.4063, 0.375, 0.4375, 0.375, 0.4375, 0.75, 0.4063, 0.75, 0.4063, 0.8125, 0.4375, 0.8125, 0.4375, 0.25, 0.4063, 0.25, 0.4062, 0.3125, 0.4375, 0.3125, 0.4375, 0.6875, 0.4063, 0.6875, 0.4063, 0.75, 0.4375, 0.75, 0.4375, 0.1875, 0.4063, 0.1875, 0.4063, 0.25, 0.4375, 0.25, 0.4375, 0.625, 0.4063, 0.625, 0.4063, 0.6875, 0.4375, 0.6875, 0.4375, 0.125, 0.4063, 0.125, 0.4063, 0.1875, 0.4375, 0.1875, 0.4375, 0.5625, 0.4062, 0.5625, 0.4063, 0.625, 0.4375, 0.625, 0.4375, 0.0625, 0.4063, 0.0625, 0.4063, 0.125, 0.4375, 0.125, 0.4375, 0.5, 0.4063, 0.5, 0.4062, 0.5625, 0.4375, 0.5625, 0.4063, 0.1875, 0.375, 0.1875, 0.375, 0.25, 0.4063, 0.25, 0.4063, 0.625, 0.375, 0.625, 0.375, 0.6875, 0.4063, 0.6875, 0.4063, 0.125, 0.375, 0.125, 0.375, 0.1875, 0.4063, 0.1875, 0.4062, 0.5625, 0.375, 0.5625, 0.375, 0.625, 0.4063, 0.625, 0.4063, 0.0625, 0.375, 0.0625, 0.375, 0.125, 0.4063, 0.125, 0.4063, 0.5, 0.375, 0.5, 0.375, 0.5625, 0.4062, 0.5625, 0.4062, 0.4375, 0.375, 0.4375, 0.375, 0.5, 0.4063, 0.5, 0.4063, 0.875, 0.375, 0.875, 0.375, 0.9375, 0.4063, 0.9375, 0.4063, 0.375, 0.375, 0.375, 0.375, 0.4375, 0.4062, 0.4375, 0.4063, 0.8125, 0.375, 0.8125, 0.375, 0.875, 0.4063, 0.875, 0.4062, 0.3125, 0.375, 0.3125, 0.375, 0.375, 0.4063, 0.375, 0.4063, 0.75, 0.375, 0.75, 0.375, 0.8125, 0.4063, 0.8125, 0.4063, 0.25, 0.375, 0.25, 0.375, 0.3125, 0.4062, 0.3125, 0.4063, 0.6875, 0.375, 0.6875, 0.375, 0.75, 0.4063, 0.75, 0.375, 0.875, 0.3438, 0.875, 0.3438, 0.9375, 0.375, 0.9375, 0.375, 0.375, 0.3438, 0.375, 0.3438, 0.4375, 0.375, 0.4375, 0.375, 0.8125, 0.3438, 0.8125, 0.3438, 0.875, 0.375, 0.875, 0.375, 0.3125, 0.3438, 0.3125, 0.3438, 0.375, 0.375, 0.375, 0.375, 0.75, 0.3438, 0.75, 0.3438, 0.8125, 0.375, 0.8125, 0.375, 0.25, 0.3438, 0.25, 0.3438, 0.3125, 0.375, 0.3125, 0.375, 0.6875, 0.3438, 0.6875, 0.3438, 0.75, 0.375, 0.75, 0.375, 0.1875, 0.3438, 0.1875, 0.3438, 0.25, 0.375, 0.25, 0.375, 0.625, 0.3438, 0.625, 0.3438, 0.6875, 0.375, 0.6875, 0.375, 0.125, 0.3438, 0.125, 0.3438, 0.1875, 0.375, 0.1875, 0.375, 0.5625, 0.3438, 0.5625, 0.3438, 0.625, 0.375, 0.625, 0.375, 0.0625, 0.3438, 0.0625, 0.3438, 0.125, 0.375, 0.125, 0.375, 0.5, 0.3438, 0.5, 0.3438, 0.5625, 0.375, 0.5625, 0.375, 0.4375, 0.3438, 0.4375, 0.3438, 0.5, 0.375, 0.5, 0.3438, 0.625, 0.3125, 0.625, 0.3125, 0.6875, 0.3438, 0.6875, 0.3438, 0.125, 0.3125, 0.125, 0.3125, 0.1875, 0.3438, 0.1875, 0.3438, 0.5625, 0.3125, 0.5625, 0.3125, 0.625, 0.3438, 0.625, 0.3438, 0.0625, 0.3125, 0.0625, 0.3125, 0.125, 0.3438, 0.125, 0.3438, 0.5, 0.3125, 0.5, 0.3125, 0.5625, 0.3438, 0.5625, 0.3438, 0.4375, 0.3125, 0.4375, 0.3125, 0.5, 0.3438, 0.5, 0.3438, 0.875, 0.3125, 0.875, 0.3125, 0.9375, 0.3438, 0.9375, 0.3438, 0.375, 0.3125, 0.375, 0.3125, 0.4375, 0.3438, 0.4375, 0.3438, 0.8125, 0.3125, 0.8125, 0.3125, 0.875, 0.3438, 0.875, 0.3438, 0.3125, 0.3125, 0.3125, 0.3125, 0.375, 0.3438, 0.375, 0.3438, 0.75, 0.3125, 0.75, 0.3125, 0.8125, 0.3438, 0.8125, 0.3438, 0.25, 0.3125, 0.25, 0.3125, 0.3125, 0.3438, 0.3125, 0.3438, 0.6875, 0.3125, 0.6875, 0.3125, 0.75, 0.3438, 0.75, 0.3438, 0.1875, 0.3125, 0.1875, 0.3125, 0.25, 0.3438, 0.25, 0.3125, 0.375, 0.2812, 0.375, 0.2812, 0.4375, 0.3125, 0.4375, 0.3125, 0.8125, 0.2812, 0.8125, 0.2812, 0.875, 0.3125, 0.875, 0.3125, 0.3125, 0.2812, 0.3125, 0.2812, 0.375, 0.3125, 0.375, 0.3125, 0.75, 0.2812, 0.75, 0.2812, 0.8125, 0.3125, 0.8125, 0.3125, 0.25, 0.2812, 0.25, 0.2812, 0.3125, 0.3125, 0.3125, 0.3125, 0.6875, 0.2812, 0.6875, 0.2812, 0.75, 0.3125, 0.75, 0.3125, 0.1875, 0.2812, 0.1875, 0.2812, 0.25, 0.3125, 0.25, 0.3125, 0.625, 0.2812, 0.625, 0.2812, 0.6875, 0.3125, 0.6875, 0.3125, 0.125, 0.2813, 0.125, 0.2812, 0.1875, 0.3125, 0.1875, 0.3125, 0.5625, 0.2812, 0.5625, 0.2812, 0.625, 0.3125, 0.625, 0.3125, 0.0625, 0.2813, 0.0625, 0.2813, 0.125, 0.3125, 0.125, 0.3125, 0.5, 0.2812, 0.5, 0.2812, 0.5625, 0.3125, 0.5625, 0.3125, 0.4375, 0.2812, 0.4375, 0.2812, 0.5, 0.3125, 0.5, 0.3125, 0.875, 0.2812, 0.875, 0.2812, 0.9375, 0.3125, 0.9375, 0.25, 0.9375, 0.2187, 0.9375, 0.7031, 1.0, 0.6922, 0.0, 0.2188, 0.0625, 0.25, 0.0625, 0.2187, 0.9375, 1.187, 0.9375, 0.7031, 1.0, 0.6922, 0.0, 1.188, 0.0625, 0.2188, 0.0625, 1.187, 0.9375, 1.156, 0.9375, 0.7031, 1.0, 0.6922, 0.0, 1.156, 0.0625, 1.188, 0.0625, 1.156, 0.9375, 1.125, 0.9375, 0.7031, 1.0, 0.6922, 0.0, 1.125, 0.0625, 1.156, 0.0625, 1.125, 0.9375, 1.094, 0.9375, 0.7031, 1.0, 0.6922, 0.0, 1.094, 0.0625, 1.125, 0.0625, 1.094, 0.9375, 1.062, 0.9375, 0.7031, 1.0, 0.6922, 0.0, 1.062, 0.0625, 1.094, 0.0625, 1.062, 0.9375, 1.031, 0.9375, 0.7031, 1.0, 0.6922, 0.0, 1.031, 0.0625, 1.062, 0.0625, 1.031, 0.9375, 1.0, 0.9375, 0.7031, 1.0, 0.6922, 0.0, 1.0, 0.0625, 1.031, 0.0625, 1.0, 0.9375, 0.9687, 0.9375, 0.7031, 1.0, 0.6922, 0.0, 0.9687, 0.0625, 1.0, 0.0625, 0.9687, 0.9375, 0.9375, 0.9375, 0.7031, 1.0, 0.6922, 0.0, 0.9375, 0.0625, 0.9687, 0.0625, 0.9375, 0.9375, 0.9062, 0.9375, 0.7031, 1.0, 0.6922, 0.0, 0.9062, 0.0625, 0.9375, 0.0625, 0.9062, 0.9375, 0.875, 0.9375, 0.7031, 1.0, 0.6922, 0.0, 0.875, 0.0625, 0.9062, 0.0625, 0.875, 0.9375, 0.8437, 0.9375, 0.7031, 1.0, 0.6922, 0.0, 0.8437, 0.0625, 0.875, 0.0625, 0.6922, 0.0, 0.8125, 0.0625, 0.8437, 0.0625, 0.8437, 0.9375, 0.8125, 0.9375, 0.7031, 1.0, 0.8125, 0.9375, 0.7812, 0.9375, 0.7031, 1.0, 0.6922, 0.0, 0.7812, 0.0625, 0.8125, 0.0625, 0.7812, 0.9375, 0.75, 0.9375, 0.7031, 1.0, 0.6922, 0.0, 0.75, 0.0625, 0.7812, 0.0625, 0.75, 0.9375, 0.7188, 0.9375, 0.7031, 1.0, 0.6922, 0.0, 0.7187, 0.0625, 0.75, 0.0625, 0.7188, 0.9375, 0.6875, 0.9375, 0.7031, 1.0, 0.6922, 0.0, 0.6875, 0.0625, 0.7187, 0.0625, 0.6875, 0.9375, 0.6563, 0.9375, 0.7031, 1.0, 0.6922, 0.0, 0.6562, 0.0625, 0.6875, 0.0625, 0.6563, 0.9375, 0.625, 0.9375, 0.7031, 1.0, 0.6922, 0.0, 0.625, 0.0625, 0.6562, 0.0625, 0.625, 0.9375, 0.5938, 0.9375, 0.7031, 1.0, 0.6922, 0.0, 0.5938, 0.0625, 0.625, 0.0625, 0.5938, 0.9375, 0.5625, 0.9375, 0.7031, 1.0, 0.6922, 0.0, 0.5625, 0.0625, 0.5938, 0.0625, 0.5625, 0.9375, 0.5313, 0.9375, 0.7031, 1.0, 0.6922, 0.0, 0.5313, 0.0625, 0.5625, 0.0625, 0.5313, 0.9375, 0.5, 0.9375, 0.7031, 1.0, 0.6922, 0.0, 0.5, 0.0625, 0.5313, 0.0625, 0.5, 0.9375, 0.4688, 0.9375, 0.7031, 1.0, 0.6922, 0.0, 0.4688, 0.0625, 0.5, 0.0625, 0.4688, 0.9375, 0.4375, 0.9375, 0.7031, 1.0, 0.6922, 0.0, 0.4375, 0.0625, 0.4688, 0.0625, 0.4375, 0.9375, 0.4063, 0.9375, 0.7031, 1.0, 0.6922, 0.0, 0.4063, 0.0625, 0.4375, 0.0625, 0.4063, 0.9375, 0.375, 0.9375, 0.7031, 1.0, 0.6922, 0.0, 0.375, 0.0625, 0.4063, 0.0625, 0.375, 0.9375, 0.3438, 0.9375, 0.7031, 1.0, 0.6922, 0.0, 0.3438, 0.0625, 0.375, 0.0625, 0.3438, 0.9375, 0.3125, 0.9375, 0.7031, 1.0, 0.6922, 0.0, 0.3125, 0.0625, 0.3438, 0.0625, 0.3125, 0.9375, 0.2812, 0.9375, 0.7031, 1.0, 0.6922, 0.0, 0.2813, 0.0625, 0.3125, 0.0625, 0.2813, 0.125, 0.25, 0.125, 0.25, 0.1875, 0.2812, 0.1875, 0.2812, 0.5625, 0.25, 0.5625, 0.25, 0.625, 0.2812, 0.625, 0.2813, 0.0625, 0.25, 0.0625, 0.25, 0.125, 0.2813, 0.125, 0.2812, 0.5, 0.25, 0.5, 0.25, 0.5625, 0.2812, 0.5625, 0.2812, 0.9375, 0.25, 0.9375, 0.7031, 1.0, 0.6922, 0.0, 0.25, 0.0625, 0.2813, 0.0625, 0.2812, 0.4375, 0.25, 0.4375, 0.25, 0.5, 0.2812, 0.5, 0.2812, 0.875, 0.25, 0.875, 0.25, 0.9375, 0.2812, 0.9375, 0.2812, 0.375, 0.25, 0.375, 0.25, 0.4375, 0.2812, 0.4375, 0.2812, 0.8125, 0.25, 0.8125, 0.25, 0.875, 0.2812, 0.875, 0.2812, 0.3125, 0.25, 0.3125, 0.25, 0.375, 0.2812, 0.375, 0.2812, 0.75, 0.25, 0.75, 0.25, 0.8125, 0.2812, 0.8125, 0.2812, 0.25, 0.25, 0.25, 0.25, 0.3125, 0.2812, 0.3125, 0.2812, 0.6875, 0.25, 0.6875, 0.25, 0.75, 0.2812, 0.75, 0.2812, 0.1875, 0.25, 0.1875, 0.25, 0.25, 0.2812, 0.25, 0.2812, 0.625, 0.25, 0.625, 0.25, 0.6875, 0.2812, 0.6875])
me_skybox.use_remesh_preserve_volume = False
me_skybox.use_remesh_preserve_attributes = False
me_skybox.use_mirror_vertex_groups = False
me_skybox.update()

# ---- objects
ob_cube = bpy.data.objects.new('Cube', me_cube)
ob_lamp = bpy.data.objects.new('Lamp', light_lamp)
ob_camera = bpy.data.objects.new('Camera', cam_camera)
ob_skybox = bpy.data.objects.new('Skybox', me_skybox)

# ---- transforms, parenting, visibility, modifiers, constraints
ob_cube.location = (0.0, 0.0, 0.0)
ob_cube.lock_rotations_4d = False
ob_cube.empty_display_type = 'ARROWS'
ob_cube.lineart.crease_threshold = 0.0
_m = ob_cube.modifiers.new('Mirror', 'MIRROR')
_m.use_clip = True
_m = ob_cube.modifiers.new('Subsurf', 'SUBSURF')
_m.uv_smooth = 'PRESERVE_CORNERS'
_m.quality = 2
_m.levels = 2
_m.show_only_control_edges = False
_m = ob_cube.modifiers.new('EdgeSplit', 'EDGE_SPLIT')
_m.use_edge_angle = False
ob_lamp.location = (4.076, 1.005, 5.904)
ob_lamp.rotation_euler = (0.6503, 0.05522, 1.866)
ob_lamp.lock_rotations_4d = False
ob_lamp.empty_display_type = 'ARROWS'
ob_lamp.color = (0.0, 0.0, 0.0, 0.0)
ob_lamp.lineart.crease_threshold = 0.0
ob_camera.location = (7.481, -6.508, 5.344)
ob_camera.rotation_euler = (1.109, 0.01082, 0.8149)
ob_camera.lock_rotations_4d = False
ob_camera.empty_display_type = 'ARROWS'
ob_camera.color = (0.0, 0.0, 0.0, 0.0)
ob_camera.display_type = 'WIRE'
ob_camera.lineart.crease_threshold = 0.0
ob_skybox.location = (0.0, 0.0, 0.0)
ob_skybox.lineart.crease_threshold = 0.0

# ---- collection membership
col_collection_1.objects.link(ob_cube)
col_collection_1.objects.link(ob_lamp)
col_collection_1.objects.link(ob_camera)
col_collection_2.objects.link(ob_skybox)

# ---- scene / render settings (as saved in the file)
scene.camera = ob_camera
scene.frame_start = 1; scene.frame_end = 250; scene.frame_set(1)
scene.render.engine = 'BLENDER_EEVEE_NEXT'
scene.render.resolution_percentage = 50
scene.render.dither_intensity = 0.0
scene.cycles.use_denoising = False
scene.cycles.samples = 10
scene.cycles.sampling_pattern = 'TABULATED_SOBOL'
scene.cycles.light_sampling_threshold = 0.0
scene.cycles.use_adaptive_sampling = False
scene.cycles.use_light_tree = False
scene.cycles.blur_glossy = 0.0
scene.cycles.pixel_filter_type = 'GAUSSIAN'
scene.cycles.sample_clamp_indirect = 0.0
scene.view_settings.view_transform = 'Standard'
bpy.context.view_layer.update()
